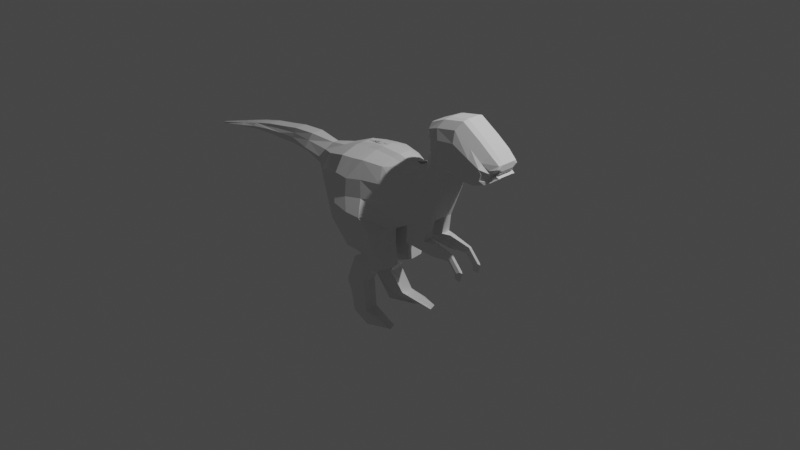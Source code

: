 # Source: Dino10.blend  (saved by Blender 2.81.16; exported with 4.5.12 LTS)
import bpy
from mathutils import Matrix  # noqa: F401  (used for matrix-valued properties, if any)

bpy.ops.wm.read_factory_settings(use_empty=True)
scene = bpy.context.scene
scene.name = 'Scene'

# ---- collections
col_collection = bpy.data.collections.new('Collection'); scene.collection.children.link(col_collection)

# ---- world
world_world = bpy.data.worlds.new('World'); scene.world = world_world
world_world.use_nodes = True; world_world.node_tree.nodes.clear()
_N = world_world.node_tree.nodes; _L = world_world.node_tree.links
n0 = _N.new('ShaderNodeOutputWorld'); n0.name = 'World Output'; n0.location = (300, 300)
n1 = _N.new('ShaderNodeBackground'); n1.name = 'Background'; n1.location = (10, 300)
n1.inputs[0].default_value = (0.05088, 0.05088, 0.05088, 1.0)
_L.new(n1.outputs[0], n0.inputs[0])
n0.is_active_output = True
world_world.color = (0.05088, 0.05088, 0.05088)
world_world.use_sun_shadow = False
world_world.sun_shadow_jitter_overblur = 0.0

# ---- cameras
cam_camera = bpy.data.cameras.new('Camera')
cam_camera.clip_end = 100.0
cam_camera.ortho_scale = 7.314

# ---- lights
light_light = bpy.data.lights.new('Light', 'POINT')
light_light.transmission_factor = 0.0
light_light.energy = 1000.0
light_light.shadow_soft_size = 0.1
light_light.shadow_maximum_resolution = 0.006
light_light.use_absolute_resolution = True

# ---- meshes
me_plane = bpy.data.meshes.new('Plane')
me_plane.from_pydata([(-1.593, 0.373, -0.03725), (-2.536, 0.3427, -0.01353), (-0.5102, 0.6311, 0.2992), (-0.4905, -0.0003076, 0.4715), (0.003759, -0.05792, 0.4042), (-0.2112, 0.6666, 0.2992), (0.05214, -0.03908, 0.1858), (0.02222, 0.656, 0.2481), (0.3041, 0.09705, 0.1805), (0.2016, 0.6178, 0.18), (0.5771, 0.2062, 0.1563), (0.3611, 0.6294, 0.1559), (0.7116, 0.5359, 0.1563), (0.4847, 0.7571, 0.09616), (0.7659, 0.7391, 0.1563), (0.5324, 0.9055, 0.1047), (0.8082, 0.8334, 0.1805), (0.5619, 1.179, 0.1511), (-0.7987, 0.5422, 0.2195), (-0.8683, 0.2338, 0.2608), (-1.099, 0.343, 0.1153), (0.8685, 0.8365, 0.1805), (0.6953, 1.23, 0.18), (0.973, 0.8083, 0.1805), (0.9213, 1.272, 0.18), (1.161, 0.8064, 0.1805), (1.122, 1.147, 0.18), (1.296, 0.8541, 0.1805), (1.251, 1.054, 0.18), (1.345, 0.8803, 0.1371), (1.332, 0.9969, 0.1563), (0.4632, 0.7846, 0.06987), (0.5096, 0.9396, 0.06987), (-2.275, 0.3464, 0.06987), (-2.539, 0.3028, 0.06987), (0.05346, -0.02556, 0.08759), (-0.09148, -0.07043, 0.06987), (-1.548, 0.5621, 0.06987), (-1.271, 0.5811, 0.06987), (1.413, 1.055, 0.06987), (1.4, 0.9246, 0.06987), (0.8685, 0.8365, 0.06987), (0.8082, 0.8334, 0.06987), (-0.154, 0.7648, 0.06987), (0.07943, 0.7543, 0.06987), (-1.344, 0.3502, 0.06987), (-1.593, 0.373, 0.06987), (1.296, 0.8541, 0.06987), (0.7659, 0.7407, 0.06987), (-2.992, 0.1974, 0.01494), (-2.994, 0.2129, 0.01494), (1.308, 1.153, 0.06987), (0.546, 1.232, 0.06987), (0.3041, 0.09705, 0.06987), (-1.767, 0.5222, 0.06987), (-2.536, 0.3427, 0.05634), (0.7525, 1.328, 0.06987), (0.2588, 0.716, 0.06987), (-1.823, 0.3654, 0.06987), (-0.7411, 0.6096, 0.06987), (-0.453, 0.7293, 0.06987), (-0.4905, -0.0003077, 0.06987), (-0.8693, 0.1736, 0.06987), (0.973, 0.8083, 0.06987), (0.5771, 0.2078, 0.06987), (-2.013, 0.4804, 0.06987), (0.9785, 1.371, 0.06987), (0.4183, 0.7292, 0.06987), (-2.005, 0.3654, 0.06987), (-0.9689, 0.5583, 0.03262), (-1.1, 0.3086, 0.06185), (1.161, 0.8064, 0.06987), (0.7116, 0.5375, 0.06987), (-2.277, 0.4178, 0.06987), (1.179, 1.245, 0.06987), (-0.4905, -0.0003077, 0.06987), (-0.3432, -0.2879, 0.3985), (0.01453, -0.2201, 0.3973), (-0.3368, -0.2859, 0.06619), (0.04423, -0.2203, 0.09045), (-0.2573, -0.3931, 0.2601), (0.06873, -0.4649, 0.246), (-0.2638, -0.3987, 0.09214), (0.06223, -0.4705, 0.07806), (-0.2573, -0.3931, 0.2601), (0.06873, -0.4649, 0.246), (-0.2638, -0.3987, 0.09214), (0.06223, -0.4705, 0.07806), (-0.3867, -0.476, 0.2702), (-0.1725, -0.5819, 0.269), (-0.3972, -0.4814, 0.1212), (-0.183, -0.5873, 0.12), (-0.518, -0.7951, 0.2604), (-0.2551, -0.7389, 0.2695), (-0.5134, -0.7985, 0.1098), (-0.2506, -0.7423, 0.1189), (-0.3182, -1.123, 0.2967), (-0.1588, -1.008, 0.3344), (-0.31, -1.113, 0.1481), (-0.1506, -0.9984, 0.1858), (-0.04157, -1.107, 0.3641), (0.1854, -1.073, 0.3395), (-0.03914, -1.104, 0.2369), (0.1879, -1.07, 0.2481), (0.2862, -0.09831, 0.1756), (0.5352, 0.002755, 0.1756), (0.2862, -0.09831, 0.07471), (0.5352, 0.002755, 0.07471), (0.6212, -0.1346, 0.1518), (0.6283, 0.00718, 0.1518), (0.6212, -0.1346, 0.09852), (0.6283, 0.00718, 0.09852), (0.8332, -0.1096, 0.1397), (0.8679, -0.0404, 0.1397), (0.8332, -0.1096, 0.1106), (0.8679, -0.0404, 0.1106), (0.9223, -0.2083, 0.1397), (0.9917, -0.174, 0.1397), (0.9223, -0.2083, 0.1106), (0.9917, -0.174, 0.1106), (0.9244, -0.2678, 0.1326), (0.9638, -0.27, 0.1326), (0.9244, -0.2678, 0.1178), (0.9638, -0.27, 0.1178), (-0.2793, -0.03743, -0.03717), (-0.2947, 0.7481, -0.03717), (-0.2793, -0.03743, 0.479), (-0.3519, 0.6499, 0.3066), (-0.2947, 0.7481, 0.04999), (-0.2793, -0.03743, 0.04999), (-0.2793, -0.03743, 0.479), (-0.2793, -0.03743, 0.04999), (-0.2244, -0.2532, 0.4272), (-0.218, -0.2512, 0.06142), (-0.1676, -0.4311, 0.2663), (-0.1741, -0.4367, 0.06848), (-0.1676, -0.4311, 0.2663), (-0.1741, -0.4367, 0.06848), (-0.3562, -0.5321, 0.2875), (-0.3668, -0.5375, 0.1132), (-0.4618, -0.7654, 0.2821), (-0.4572, -0.7688, 0.1058), (-0.3167, -1.062, 0.3463), (-0.3085, -1.052, 0.1725), (-0.04114, -1.089, 0.4129), (-0.03871, -1.086, 0.2657), (0.4447, 0.1541, -0.04244), (0.341, 0.7228, -0.04244), (0.4447, 0.1533, 0.1917), (0.2838, 0.6238, 0.191), (0.341, 0.7228, 0.0549), (0.4447, 0.1541, 0.0549), (0.4144, -0.04626, 0.2022), (0.4144, -0.04626, 0.06165), (0.6248, -0.06159, 0.1691), (0.6248, -0.06159, 0.09482), (0.8511, -0.07396, 0.1522), (0.8511, -0.07396, 0.1117), (0.958, -0.1906, 0.1522), (0.958, -0.1906, 0.1117), (0.9447, -0.2689, 0.1423), (0.9447, -0.2689, 0.1216), (-0.5004, 0.3154, 0.4241), (-0.1513, 0.2981, 0.3839), (0.07087, 0.3278, 0.3162), (0.2529, 0.3574, 0.2481), (0.4851, 0.4341, 0.1874), (0.6141, 0.6628, 0.1475), (0.6698, 0.8545, 0.1433), (0.701, 1.022, 0.1907), (-0.8249, 0.3847, 0.3134), (-1.059, 0.388, 0.1373), (0.7819, 1.033, 0.2023), (0.9471, 1.04, 0.2023), (1.141, 0.9766, 0.2023), (1.274, 0.9542, 0.2023), (1.339, 0.9386, 0.08877), (1.407, 0.99, 0.06987), (-0.3388, 0.2717, 0.4254), (0.3642, 0.3885, 0.2393), (0.8853, 0.8555, 0.123), (1.406, 1.052, 0.111), (0.479, 0.7884, 0.08104), (1.274, 0.9542, 0.2023), (1.339, 0.9386, 0.08877), (-0.1952, 0.7328, 0.1228), (1.309, 1.132, 0.1228), (0.3047, 0.0947, 0.123), (-0.5129, -0.00547, 0.123), (0.9929, 0.8264, 0.123), (0.5855, 0.2079, 0.111), (1.186, 0.8246, 0.123), (0.7239, 0.5471, 0.111), (0.5274, 0.9446, 0.08531), (-0.1024, -0.07762, 0.123), (1.405, 0.9241, 0.1014), (0.8233, 0.8524, 0.123), (0.04499, 0.722, 0.1228), (1.325, 0.8736, 0.123), (0.7797, 0.7561, 0.111), (0.5614, 1.236, 0.1084), (0.7375, 1.312, 0.1228), (0.2295, 0.6826, 0.1228), (-0.5028, 0.6963, 0.1228), (-0.8588, 0.2067, 0.1302), (0.97, 1.356, 0.1228), (0.3937, 0.6954, 0.1108), (-1.099, 0.3067, 0.1114), (1.176, 1.227, 0.1228), (-0.5129, -0.00547, 0.123), (-0.358, -0.3003, 0.1314), (0.02958, -0.2328, 0.1564), (-0.2764, -0.4125, 0.151), (0.05449, -0.4865, 0.1366), (-0.2764, -0.4125, 0.151), (0.05449, -0.4865, 0.1366), (-0.4117, -0.4978, 0.1715), (-0.1958, -0.6067, 0.1703), (-0.5388, -0.825, 0.1719), (-0.2728, -0.7672, 0.17), (-0.3313, -1.155, 0.2104), (-0.1718, -1.037, 0.2378), (-0.04973, -1.142, 0.2911), (0.1773, -1.108, 0.2912), (0.2862, -0.1063, 0.1232), (0.5424, -0.002319, 0.1232), (0.6309, -0.1437, 0.124), (0.6381, 0.002233, 0.124), (0.849, -0.1179, 0.1244), (0.8847, -0.04672, 0.1244), (0.9406, -0.2194, 0.1244), (1.012, -0.1842, 0.1244), (0.9429, -0.2807, 0.1246), (0.9834, -0.2829, 0.1246), (-0.04929, -1.124, 0.3193), (-0.34, 0.7157, 0.1159), (0.9638, -0.2818, 0.1315), (0.3141, 0.6892, 0.1203), (1.405, 0.9879, 0.07736), (-0.1813, 0.4823, 0.3587), (0.04655, 0.4919, 0.3076), (0.2272, 0.4876, 0.2395), (0.4231, 0.5318, 0.2008), (0.5494, 0.71, 0.1555), (0.6011, 0.88, 0.1575), (0.6315, 1.101, 0.2002), (0.7386, 1.132, 0.2186), (0.9342, 1.156, 0.2186), (1.132, 1.062, 0.2186), (1.262, 1.004, 0.2186), (1.335, 0.9677, 0.1561), (-0.3454, 0.4608, 0.4029), (0.324, 0.5061, 0.2405), (-0.5053, 0.4733, 0.399), (-1.017, 0.483, 0.1035), (1.41, 1.023, 0.1081), (1.405, 1.02, 0.1303), (-0.4568, 0.1739, 0.4667), (-0.7993, 0.2705, 0.2975), (1.369, 0.9431, 0.09053), (-0.09702, 0.1318, 0.4667), (0.1113, 0.1797, 0.2975), (0.2876, 0.2409, 0.2294), (0.5306, 0.3303, 0.1886), (0.6574, 0.5989, 0.1695), (0.7102, 0.7888, 0.1674), (0.7456, 0.9149, 0.2018), (0.8135, 0.9215, 0.2074), (0.9432, 0.9114, 0.2074), (1.127, 0.8799, 0.2074), (1.256, 0.892, 0.2074), (1.31, 0.8971, 0.1319), (-0.2775, 0.135, 0.4709), (0.4088, 0.2829, 0.2306), (1.371, 0.9419, 0.1093), (-1.89, 0.5013, 0.06987), (-2.276, 0.3861, 0.1003), (-1.573, 0.4562, 0.1003), (-1.798, 0.4436, 0.1003), (-2.009, 0.4265, 0.1003), (-2.54, 0.3212, 0.0938), (-1.322, 0.4229, 0.1346), (-1.296, 0.5018, 0.1023), (-1.561, 0.507, 0.08567), (-0.4905, -0.0003078, 0.0), (-0.09148, -0.07043, 0.0), (-0.453, 0.7293, 0.0), (-0.154, 0.7648, 0.0), (0.1195, -0.000538, 0.0), (0.07943, 0.7543, 0.0), (0.3041, 0.09705, 0.0), (0.2588, 0.716, 0.0), (0.5771, 0.2078, 0.0), (0.4183, 0.7292, 0.0), (0.7116, 0.5375, 0.0), (0.4632, 0.7846, 0.0), (0.7659, 0.7407, 0.0), (0.5096, 0.9396, 0.0), (0.8082, 0.8334, 0.0), (0.546, 1.232, 0.0), (-0.8693, 0.1736, 0.0), (-0.7411, 0.6096, 0.0), (-1.091, 0.2818, 0.0), (-0.9689, 0.5583, 0.0), (-1.344, 0.3502, 0.0), (-1.271, 0.5811, 0.0), (-1.593, 0.373, 0.03725), (-1.548, 0.5621, 0.0), (-1.823, 0.3654, 0.0), (-1.767, 0.5222, 0.0), (-2.005, 0.3654, 0.0), (-2.013, 0.4804, 0.0), (-2.275, 0.3464, 0.0), (-2.277, 0.4178, 0.0), (-2.539, 0.3028, 0.0), (-2.536, 0.3427, 0.01353), (0.8685, 0.8365, 0.0), (-2.992, 0.1974, 0.0), (0.7525, 1.328, 0.0), (0.973, 0.8083, 0.0), (0.9785, 1.371, 0.0), (1.161, 0.8064, 0.0), (1.179, 1.245, 0.0), (1.296, 0.854, 0.0), (1.308, 1.153, 0.0), (1.4, 0.9246, 0.0), (1.413, 1.055, 0.0), (-2.994, 0.2129, 0.0), (-0.5102, 0.6311, -0.2992), (-0.4905, -0.0003076, -0.4715), (0.003759, -0.05792, -0.4042), (-0.2112, 0.6666, -0.2992), (0.05214, -0.03908, -0.1858), (0.02222, 0.656, -0.2481), (0.3041, 0.09705, -0.1805), (0.2016, 0.6178, -0.18), (0.5771, 0.2062, -0.1563), (0.3611, 0.6294, -0.1559), (0.7116, 0.5359, -0.1563), (0.4847, 0.7571, -0.09616), (0.7659, 0.7391, -0.1563), (0.5324, 0.9055, -0.1047), (0.8082, 0.8334, -0.1805), (0.5619, 1.179, -0.1511), (-0.7987, 0.5422, -0.2195), (-0.8683, 0.2338, -0.2608), (-1.099, 0.343, -0.1153), (0.8685, 0.8365, -0.1805), (0.6953, 1.23, -0.18), (0.973, 0.8083, -0.1805), (0.9213, 1.272, -0.18), (1.161, 0.8064, -0.1805), (1.122, 1.147, -0.18), (1.296, 0.8541, -0.1805), (1.251, 1.054, -0.18), (1.345, 0.8803, -0.1371), (1.332, 0.9969, -0.1563), (0.4632, 0.7846, -0.06987), (0.5096, 0.9396, -0.06987), (-2.275, 0.3464, -0.06987), (-2.539, 0.3028, -0.06987), (0.05346, -0.02556, -0.08759), (-0.09148, -0.07043, -0.06987), (-1.548, 0.5621, -0.06987), (-1.271, 0.5811, -0.06987), (1.413, 1.055, -0.06987), (1.4, 0.9246, -0.06987), (0.8685, 0.8365, -0.06987), (0.8082, 0.8334, -0.06987), (-0.154, 0.7648, -0.06987), (0.07943, 0.7543, -0.06987), (-1.344, 0.3502, -0.06987), (-1.593, 0.373, -0.06987), (1.296, 0.8541, -0.06987), (0.7659, 0.7407, -0.06987), (-2.992, 0.1974, -0.01494), (-2.994, 0.2129, -0.01494), (1.308, 1.153, -0.06987), (0.546, 1.232, -0.06987), (0.3041, 0.09705, -0.06987), (-1.767, 0.5222, -0.06987), (-2.536, 0.3427, -0.05634), (0.7525, 1.328, -0.06987), (0.2588, 0.716, -0.06987), (-1.823, 0.3654, -0.06987), (-0.7411, 0.6096, -0.06987), (-0.453, 0.7293, -0.06987), (-0.4905, -0.0003077, -0.06987), (-0.8693, 0.1736, -0.06987), (0.973, 0.8083, -0.06987), (0.5771, 0.2078, -0.06987), (-2.013, 0.4804, -0.06987), (0.9785, 1.371, -0.06987), (0.4183, 0.7292, -0.06987), (-2.005, 0.3654, -0.06987), (-0.9689, 0.5583, -0.03262), (-1.1, 0.3086, -0.06185), (1.161, 0.8064, -0.06987), (0.7116, 0.5375, -0.06987), (-2.277, 0.4178, -0.06987), (1.179, 1.245, -0.06987), (-0.4905, -0.0003077, -0.06987), (-0.3432, -0.2879, -0.3985), (0.01453, -0.2201, -0.3973), (-0.3368, -0.2859, -0.06619), (0.04423, -0.2203, -0.09045), (-0.2573, -0.3931, -0.2601), (0.06873, -0.4649, -0.246), (-0.2638, -0.3987, -0.09214), (0.06223, -0.4705, -0.07806), (-0.2573, -0.3931, -0.2601), (0.06873, -0.4649, -0.246), (-0.2638, -0.3987, -0.09214), (0.06223, -0.4705, -0.07806), (-0.3867, -0.476, -0.2702), (-0.1725, -0.5819, -0.269), (-0.3972, -0.4814, -0.1212), (-0.183, -0.5873, -0.12), (-0.518, -0.7951, -0.2604), (-0.2551, -0.7389, -0.2695), (-0.5134, -0.7985, -0.1098), (-0.2506, -0.7423, -0.1189), (-0.3182, -1.123, -0.2967), (-0.1588, -1.008, -0.3344), (-0.31, -1.113, -0.1481), (-0.1506, -0.9984, -0.1858), (-0.04157, -1.107, -0.3641), (0.1854, -1.073, -0.3395), (-0.03914, -1.104, -0.2369), (0.1879, -1.07, -0.2481), (0.2862, -0.09831, -0.1756), (0.5352, 0.002755, -0.1756), (0.2862, -0.09831, -0.07471), (0.5352, 0.002755, -0.07471), (0.6212, -0.1346, -0.1518), (0.6283, 0.00718, -0.1518), (0.6212, -0.1346, -0.09852), (0.6283, 0.00718, -0.09852), (0.8332, -0.1096, -0.1397), (0.8679, -0.0404, -0.1397), (0.8332, -0.1096, -0.1106), (0.8679, -0.0404, -0.1106), (0.9223, -0.2083, -0.1397), (0.9917, -0.174, -0.1397), (0.9223, -0.2083, -0.1106), (0.9917, -0.174, -0.1106), (0.9244, -0.2678, -0.1326), (0.9638, -0.27, -0.1326), (0.9244, -0.2678, -0.1178), (0.9638, -0.27, -0.1178), (-0.2793, -0.03743, 0.03717), (-0.2947, 0.7481, 0.03717), (-0.2793, -0.03743, -0.479), (-0.3519, 0.6499, -0.3066), (-0.2947, 0.7481, -0.04999), (-0.2793, -0.03743, -0.04999), (-0.2793, -0.03743, -0.479), (-0.2793, -0.03743, -0.04999), (-0.2244, -0.2532, -0.4272), (-0.218, -0.2512, -0.06142), (-0.1676, -0.4311, -0.2663), (-0.1741, -0.4367, -0.06848), (-0.1676, -0.4311, -0.2663), (-0.1741, -0.4367, -0.06848), (-0.3562, -0.5321, -0.2875), (-0.3668, -0.5375, -0.1132), (-0.4618, -0.7654, -0.2821), (-0.4572, -0.7688, -0.1058), (-0.3167, -1.062, -0.3463), (-0.3085, -1.052, -0.1725), (-0.04114, -1.089, -0.4129), (-0.03871, -1.086, -0.2657), (0.4447, 0.1541, 0.04244), (0.341, 0.7228, 0.04244), (0.4447, 0.1533, -0.1917), (0.2838, 0.6238, -0.191), (0.341, 0.7228, -0.0549), (0.4447, 0.1541, -0.0549), (0.4144, -0.04626, -0.2022), (0.4144, -0.04626, -0.06165), (0.6248, -0.06159, -0.1691), (0.6248, -0.06159, -0.09482), (0.8511, -0.07396, -0.1522), (0.8511, -0.07396, -0.1117), (0.958, -0.1906, -0.1522), (0.958, -0.1906, -0.1117), (0.9447, -0.2689, -0.1423), (0.9447, -0.2689, -0.1216), (1.407, 0.99, 0.0), (-0.5004, 0.3154, -0.4241), (-0.1513, 0.2981, -0.3839), (0.07087, 0.3278, -0.3162), (0.2529, 0.3574, -0.2481), (0.4851, 0.4341, -0.1874), (0.6141, 0.6628, -0.1475), (0.6698, 0.8545, -0.1433), (0.701, 1.022, -0.1907), (-0.8249, 0.3847, -0.3134), (-1.059, 0.388, -0.1373), (0.7819, 1.033, -0.2023), (0.9471, 1.04, -0.2023), (1.141, 0.9766, -0.2023), (1.274, 0.9542, -0.2023), (1.339, 0.9386, -0.08877), (1.407, 0.99, -0.06987), (-0.3388, 0.2717, -0.4254), (0.3642, 0.3885, -0.2393), (0.8853, 0.8555, -0.123), (1.406, 1.052, -0.111), (0.479, 0.7884, -0.08104), (1.274, 0.9542, -0.2023), (1.339, 0.9386, -0.08877), (-0.1952, 0.7328, -0.1228), (1.309, 1.132, -0.1228), (0.3047, 0.0947, -0.123), (-0.5129, -0.00547, -0.123), (0.9929, 0.8264, -0.123), (0.5855, 0.2079, -0.111), (1.186, 0.8246, -0.123), (0.7239, 0.5471, -0.111), (0.5274, 0.9446, -0.08531), (-0.1024, -0.07762, -0.123), (1.405, 0.9241, -0.1014), (0.8233, 0.8524, -0.123), (0.04499, 0.722, -0.1228), (1.325, 0.8736, -0.123), (0.7797, 0.7561, -0.111), (0.5614, 1.236, -0.1084), (0.7375, 1.312, -0.1228), (0.2295, 0.6826, -0.1228), (-0.5028, 0.6963, -0.1228), (-0.8588, 0.2067, -0.1302), (0.97, 1.356, -0.1228), (0.3937, 0.6954, -0.1108), (-1.099, 0.3067, -0.1114), (1.176, 1.227, -0.1228), (-0.5129, -0.00547, -0.123), (-0.358, -0.3003, -0.1314), (0.02958, -0.2328, -0.1564), (-0.2764, -0.4125, -0.151), (0.05449, -0.4865, -0.1366), (-0.2764, -0.4125, -0.151), (0.05449, -0.4865, -0.1366), (-0.4117, -0.4978, -0.1715), (-0.1958, -0.6067, -0.1703), (-0.5388, -0.825, -0.1719), (-0.2728, -0.7672, -0.17), (-0.3313, -1.155, -0.2104), (-0.1718, -1.037, -0.2378), (-0.04973, -1.142, -0.2911), (0.1773, -1.108, -0.2912), (0.2862, -0.1063, -0.1232), (0.5424, -0.002319, -0.1232), (0.6309, -0.1437, -0.124), (0.6381, 0.002233, -0.124), (0.849, -0.1179, -0.1244), (0.8847, -0.04672, -0.1244), (0.9406, -0.2194, -0.1244), (1.012, -0.1842, -0.1244), (0.9429, -0.2807, -0.1246), (0.9834, -0.2829, -0.1246), (-0.04929, -1.124, -0.3193), (-0.34, 0.7157, -0.1159), (0.9638, -0.2818, -0.1315), (0.3141, 0.6892, -0.1203), (1.405, 0.9879, -0.07736), (1.41, 1.023, 0.0), (-0.1813, 0.4823, -0.3587), (0.04655, 0.4919, -0.3076), (0.2272, 0.4876, -0.2395), (0.4231, 0.5318, -0.2008), (0.5494, 0.71, -0.1555), (0.6011, 0.88, -0.1575), (0.6315, 1.101, -0.2002), (0.7386, 1.132, -0.2186), (0.9342, 1.156, -0.2186), (1.132, 1.062, -0.2186), (1.262, 1.004, -0.2186), (1.335, 0.9677, -0.1561), (-0.3454, 0.4608, -0.4029), (0.324, 0.5061, -0.2405), (-0.5053, 0.4733, -0.399), (-1.017, 0.483, -0.1035), (1.41, 1.023, -0.1081), (1.405, 1.02, -0.1303), (-0.4568, 0.1739, -0.4667), (-0.7993, 0.2705, -0.2975), (1.369, 0.9431, -0.09053), (1.369, 0.9431, 0.0), (-0.09702, 0.1318, -0.4667), (0.1113, 0.1797, -0.2975), (0.2876, 0.2409, -0.2294), (0.5306, 0.3303, -0.1886), (0.6574, 0.5989, -0.1695), (0.7102, 0.7888, -0.1674), (0.7456, 0.9149, -0.2018), (0.8135, 0.9215, -0.2074), (0.9432, 0.9114, -0.2074), (1.127, 0.8799, -0.2074), (1.256, 0.892, -0.2074), (1.31, 0.8971, -0.1319), (-0.2775, 0.135, -0.4709), (0.4088, 0.2829, -0.2306), (1.371, 0.9419, -0.1093), (-1.89, 0.5013, 0.0), (-1.89, 0.5013, -0.06987), (-2.276, 0.3861, -0.1003), (-1.573, 0.4562, -0.1003), (-1.798, 0.4436, -0.1003), (-2.009, 0.4265, -0.1003), (-2.54, 0.3212, -0.0938), (-1.322, 0.4229, -0.1346), (-1.296, 0.5018, -0.1023), (-1.561, 0.507, -0.08567)], [(126, 130), (183, 184), (45, 207), (54, 58), (65, 68), (38, 45), (452, 456), (510, 511), (371, 534), (380, 384), (391, 394), (364, 371)], [(251, 239, 5, 127), (260, 4, 6, 261), (261, 6, 8, 262), (273, 148, 10, 263), (263, 10, 12, 264), (264, 12, 14, 265), (265, 14, 16, 266), (253, 2, 18, 170), (18, 254, 171, 170), (46, 277, 278, 279, 276, 33, 310, 68, 58), (266, 16, 21, 267), (267, 21, 23, 268), (268, 23, 25, 269), (269, 25, 27, 270), (270, 27, 29, 271), (193, 182, 13, 15), (194, 35, 6, 4), (256, 181, 30, 250), (196, 180, 21, 16), (197, 185, 5, 7), (198, 195, 29, 27), (199, 196, 16, 14), (181, 186, 28, 30), (200, 193, 15, 17), (35, 187, 8, 6), (201, 200, 17, 22), (202, 197, 7, 9), (203, 18, 2), (204, 188, 3, 19), (180, 189, 23, 21), (187, 53, 106, 224), (205, 201, 22, 24), (237, 202, 9, 149), (73, 55, 50, 49, 34, 280, 276), (207, 204, 19, 20), (189, 191, 25, 23), (190, 192, 12, 10), (313, 1, 55, 73, 65, 311), (208, 205, 24, 26), (182, 206, 11, 13), (20, 171, 281, 45), (235, 203, 2, 127), (192, 199, 14, 12), (186, 208, 26, 28), (324, 322, 74, 51), (294, 296, 48, 72), (321, 323, 47, 71), (304, 302, 70, 45), (125, 286, 60, 128), (303, 305, 38, 69), (312, 310, 68, 33), (295, 293, 67, 31), (322, 320, 66, 74), (124, 285, 36, 129), (45, 70, 207, 20), (292, 294, 72, 64), (319, 321, 71, 63), (302, 300, 62, 70), (301, 303, 69, 59), (310, 308, 58, 68), (147, 291, 57, 150), (320, 318, 56, 66), (604, 311, 65, 275), (146, 292, 64, 151), (316, 319, 63, 41), (300, 284, 61, 62), (286, 301, 59, 60), (317, 314, 34, 49), (308, 0, 46, 58), (291, 289, 44, 57), (318, 299, 52, 56), (1, 327, 50, 55), (307, 309, 54, 37), (288, 290, 53, 35), (299, 297, 32, 52), (326, 324, 51, 39), (327, 317, 49, 50), (296, 298, 42, 48), (323, 325, 40, 47), (0, 304, 45, 46), (289, 287, 43, 44), (298, 316, 41, 42), (566, 326, 39, 255), (305, 307, 37, 38), (285, 288, 35, 36), (314, 312, 33, 34), (297, 295, 31, 32), (129, 36, 35, 131), (188, 61, 75, 209), (133, 79, 83, 135), (131, 35, 79, 133), (209, 75, 78, 210), (213, 81, 85, 215), (210, 78, 82, 212), (211, 77, 81, 213), (132, 76, 80, 134), (137, 87, 91, 139), (134, 80, 84, 136), (135, 83, 87, 137), (212, 82, 86, 214), (216, 90, 94, 218), (214, 86, 90, 216), (215, 85, 89, 217), (136, 84, 88, 138), (219, 93, 97, 221), (217, 89, 93, 219), (138, 88, 92, 140), (139, 91, 95, 141), (143, 99, 103, 145), (140, 92, 96, 142), (141, 95, 99, 143), (218, 94, 98, 220), (234, 223, 101, 144), (220, 98, 102, 222), (221, 97, 101, 223), (142, 96, 100, 144), (225, 105, 109, 227), (190, 10, 105, 225), (151, 64, 107, 153), (148, 8, 104, 152), (155, 111, 115, 157), (152, 104, 108, 154), (153, 107, 111, 155), (224, 106, 110, 226), (229, 113, 117, 231), (226, 110, 114, 228), (227, 109, 113, 229), (154, 108, 112, 156), (158, 116, 120, 160), (156, 112, 116, 158), (157, 115, 119, 159), (228, 114, 118, 230), (236, 233, 121, 160), (159, 119, 123, 161), (230, 118, 122, 232), (231, 117, 121, 233), (97, 142, 144, 101), (222, 234, 144, 100), (94, 141, 143, 98), (93, 140, 142, 97), (98, 143, 145, 102), (90, 139, 141, 94), (89, 138, 140, 93), (85, 136, 138, 89), (82, 135, 137, 86), (81, 134, 136, 85), (86, 137, 139, 90), (77, 132, 134, 81), (75, 131, 133, 78), (78, 133, 135, 82), (61, 129, 131, 75), (284, 124, 129, 61), (287, 125, 128, 43), (185, 235, 127, 5), (253, 251, 127, 2), (118, 159, 161, 122), (232, 236, 160, 120), (114, 157, 159, 118), (113, 156, 158, 117), (117, 158, 160, 121), (109, 154, 156, 113), (106, 153, 155, 110), (105, 152, 154, 109), (110, 155, 157, 114), (10, 148, 152, 105), (53, 151, 153, 106), (290, 146, 151, 53), (293, 147, 150, 67), (206, 237, 149, 11), (262, 8, 148, 273), (241, 165, 179, 252), (257, 272, 178, 162), (588, 488, 177, 259), (274, 238, 176, 271), (249, 175, 176, 250), (248, 174, 175, 249), (247, 173, 174, 248), (246, 172, 173, 247), (245, 169, 172, 246), (258, 170, 171, 20), (257, 162, 170, 258), (244, 168, 169, 245), (243, 167, 168, 244), (242, 166, 167, 243), (252, 179, 166, 242), (240, 164, 165, 241), (239, 163, 164, 240), (272, 260, 163, 178), (259, 177, 238, 274), (67, 150, 237, 206), (122, 161, 236, 232), (43, 128, 235, 185), (102, 145, 234, 222), (119, 231, 233, 123), (116, 230, 232, 120), (161, 123, 233, 236), (112, 228, 230, 116), (111, 227, 229, 115), (108, 226, 228, 112), (115, 229, 231, 119), (104, 224, 226, 108), (64, 190, 225, 107), (107, 225, 227, 111), (99, 221, 223, 103), (96, 220, 222, 100), (145, 103, 223, 234), (92, 218, 220, 96), (91, 217, 219, 95), (95, 219, 221, 99), (87, 215, 217, 91), (84, 214, 216, 88), (88, 216, 218, 92), (80, 212, 214, 84), (79, 211, 213, 83), (76, 210, 212, 80), (83, 213, 215, 87), (35, 6, 211, 79), (130, 3, 76, 132), (3, 209, 210, 76), (51, 74, 208, 186), (72, 48, 199, 192), (71, 47, 198, 191), (128, 60, 203, 235), (31, 67, 206, 182), (74, 66, 205, 208), (36, 194, 6, 35), (64, 72, 192, 190), (63, 71, 191, 189), (70, 62, 204, 207), (150, 57, 202, 237), (66, 56, 201, 205), (8, 187, 224, 104), (41, 63, 189, 180), (62, 61, 188, 204), (60, 59, 18, 203), (57, 44, 197, 202), (56, 52, 200, 201), (35, 53, 187), (52, 32, 193, 200), (39, 51, 186, 181), (48, 42, 196, 199), (47, 40, 195, 198), (44, 43, 185, 197), (42, 41, 180, 196), (255, 39, 181, 256), (36, 35, 194), (32, 31, 182, 193), (177, 255, 256, 238), (5, 239, 240, 7), (7, 240, 241, 9), (149, 252, 242, 11), (11, 242, 243, 13), (13, 243, 244, 15), (15, 244, 245, 17), (17, 245, 246, 22), (22, 246, 247, 24), (24, 247, 248, 26), (26, 248, 249, 28), (28, 249, 250, 30), (9, 241, 252, 149), (162, 178, 251, 253), (488, 566, 255, 177), (238, 256, 250, 176), (162, 253, 170), (178, 163, 239, 251), (40, 259, 274, 195), (126, 4, 260, 272), (3, 257, 258, 19), (19, 258, 20), (195, 274, 271, 29), (325, 588, 259, 40), (3, 126, 272, 257), (165, 262, 273, 179), (175, 270, 271, 176), (174, 269, 270, 175), (173, 268, 269, 174), (172, 267, 268, 173), (169, 266, 267, 172), (168, 265, 266, 169), (167, 264, 265, 168), (166, 263, 264, 167), (179, 273, 263, 166), (164, 261, 262, 165), (163, 260, 261, 164), (34, 1, 55), (309, 604, 275, 54), (276, 279, 278, 277, 283, 37, 54, 275, 65, 73), (276, 280, 34, 33), (277, 281, 282, 283), (277, 46, 45, 281), (25, 191, 198, 27), (171, 254, 282, 281), (254, 18, 59, 69), (283, 282, 38, 37), (282, 254, 69, 38), (211, 6, 4, 77), (77, 4, 130, 132), (579, 453, 331, 567), (589, 590, 332, 330), (590, 591, 334, 332), (602, 592, 336, 474), (592, 593, 338, 336), (593, 594, 340, 338), (594, 595, 342, 340), (581, 497, 344, 328), (344, 497, 498, 582), (372, 384, 394, 310, 359, 606, 609, 608, 607), (595, 596, 347, 342), (596, 597, 349, 347), (597, 598, 351, 349), (598, 599, 353, 351), (599, 600, 355, 353), (520, 341, 339, 509), (521, 330, 332, 361), (584, 578, 356, 508), (523, 342, 347, 507), (524, 333, 331, 512), (525, 353, 355, 522), (526, 340, 342, 523), (508, 356, 354, 513), (527, 343, 341, 520), (361, 332, 334, 514), (528, 348, 343, 527), (529, 335, 333, 524), (530, 328, 344), (531, 345, 329, 515), (507, 347, 349, 516), (514, 551, 432, 379), (532, 350, 348, 528), (564, 475, 335, 529), (399, 606, 610, 360, 375, 376, 381), (534, 346, 345, 531), (516, 349, 351, 518), (517, 336, 338, 519), (313, 311, 391, 399, 381, 315), (535, 352, 350, 532), (509, 339, 337, 533), (346, 371, 611, 498), (562, 453, 328, 530), (519, 338, 340, 526), (513, 354, 352, 535), (324, 377, 400, 322), (294, 398, 374, 296), (321, 397, 373, 323), (304, 371, 396, 302), (451, 454, 386, 286), (303, 395, 364, 305), (312, 359, 394, 310), (295, 357, 393, 293), (322, 400, 392, 320), (450, 455, 362, 285), (371, 346, 534, 396), (292, 390, 398, 294), (319, 389, 397, 321), (302, 396, 388, 300), (301, 385, 395, 303), (310, 394, 384, 308), (473, 476, 383, 291), (320, 392, 382, 318), (604, 605, 391, 311), (472, 477, 390, 292), (316, 367, 389, 319), (300, 388, 387, 284), (286, 386, 385, 301), (317, 375, 360, 314), (308, 384, 372, 306), (291, 383, 370, 289), (318, 382, 378, 299), (315, 381, 376, 327), (307, 363, 380, 309), (288, 361, 379, 290), (299, 378, 358, 297), (326, 365, 377, 324), (327, 376, 375, 317), (296, 374, 368, 298), (323, 373, 366, 325), (306, 372, 371, 304), (289, 370, 369, 287), (298, 368, 367, 316), (566, 583, 365, 326), (305, 364, 363, 307), (285, 362, 361, 288), (314, 360, 359, 312), (297, 358, 357, 295), (455, 457, 361, 362), (515, 536, 401, 387), (459, 461, 409, 405), (457, 459, 405, 361), (536, 537, 404, 401), (540, 542, 411, 407), (537, 539, 408, 404), (538, 540, 407, 403), (458, 460, 406, 402), (463, 465, 417, 413), (460, 462, 410, 406), (461, 463, 413, 409), (539, 541, 412, 408), (543, 545, 420, 416), (541, 543, 416, 412), (542, 544, 415, 411), (462, 464, 414, 410), (546, 548, 423, 419), (544, 546, 419, 415), (464, 466, 418, 414), (465, 467, 421, 417), (469, 471, 429, 425), (466, 468, 422, 418), (467, 469, 425, 421), (545, 547, 424, 420), (561, 470, 427, 550), (547, 549, 428, 424), (548, 550, 427, 423), (468, 470, 426, 422), (552, 554, 435, 431), (517, 552, 431, 336), (477, 479, 433, 390), (474, 478, 430, 334), (481, 483, 441, 437), (478, 480, 434, 430), (479, 481, 437, 433), (551, 553, 436, 432), (556, 558, 443, 439), (553, 555, 440, 436), (554, 556, 439, 435), (480, 482, 438, 434), (484, 486, 446, 442), (482, 484, 442, 438), (483, 485, 445, 441), (555, 557, 444, 440), (563, 486, 447, 560), (485, 487, 449, 445), (557, 559, 448, 444), (558, 560, 447, 443), (423, 427, 470, 468), (549, 426, 470, 561), (420, 424, 469, 467), (419, 423, 468, 466), (424, 428, 471, 469), (416, 420, 467, 465), (415, 419, 466, 464), (411, 415, 464, 462), (408, 412, 463, 461), (407, 411, 462, 460), (412, 416, 465, 463), (403, 407, 460, 458), (401, 404, 459, 457), (404, 408, 461, 459), (387, 401, 457, 455), (284, 387, 455, 450), (287, 369, 454, 451), (512, 331, 453, 562), (581, 328, 453, 579), (444, 448, 487, 485), (559, 446, 486, 563), (440, 444, 485, 483), (439, 443, 484, 482), (443, 447, 486, 484), (435, 439, 482, 480), (432, 436, 481, 479), (431, 435, 480, 478), (436, 440, 483, 481), (336, 431, 478, 474), (379, 432, 479, 477), (290, 379, 477, 472), (293, 393, 476, 473), (533, 337, 475, 564), (591, 602, 474, 334), (569, 580, 506, 492), (585, 489, 505, 601), (588, 587, 504, 488), (603, 600, 503, 565), (577, 578, 503, 502), (576, 577, 502, 501), (575, 576, 501, 500), (574, 575, 500, 499), (573, 574, 499, 496), (586, 346, 498, 497), (585, 586, 497, 489), (572, 573, 496, 495), (571, 572, 495, 494), (570, 571, 494, 493), (580, 570, 493, 506), (568, 569, 492, 491), (567, 568, 491, 490), (601, 505, 490, 589), (587, 603, 565, 504), (393, 533, 564, 476), (448, 559, 563, 487), (369, 512, 562, 454), (428, 549, 561, 471), (445, 449, 560, 558), (442, 446, 559, 557), (487, 563, 560, 449), (438, 442, 557, 555), (437, 441, 556, 554), (434, 438, 555, 553), (441, 445, 558, 556), (430, 434, 553, 551), (390, 433, 552, 517), (433, 437, 554, 552), (425, 429, 550, 548), (422, 426, 549, 547), (471, 561, 550, 429), (418, 422, 547, 545), (417, 421, 546, 544), (421, 425, 548, 546), (413, 417, 544, 542), (410, 414, 543, 541), (414, 418, 545, 543), (406, 410, 541, 539), (405, 409, 540, 538), (402, 406, 539, 537), (409, 413, 542, 540), (361, 405, 538, 332), (456, 458, 402, 329), (329, 402, 537, 536), (377, 513, 535, 400), (398, 519, 526, 374), (397, 518, 525, 373), (454, 562, 530, 386), (357, 509, 533, 393), (400, 535, 532, 392), (362, 361, 332, 521), (390, 517, 519, 398), (389, 516, 518, 397), (396, 534, 531, 388), (476, 564, 529, 383), (392, 532, 528, 382), (334, 430, 551, 514), (367, 507, 516, 389), (388, 531, 515, 387), (386, 530, 344, 385), (383, 529, 524, 370), (382, 528, 527, 378), (361, 514, 379), (378, 527, 520, 358), (365, 508, 513, 377), (374, 526, 523, 368), (373, 525, 522, 366), (370, 524, 512, 369), (368, 523, 507, 367), (583, 584, 508, 365), (362, 521, 361), (358, 520, 509, 357), (504, 565, 584, 583), (331, 333, 568, 567), (333, 335, 569, 568), (475, 337, 570, 580), (337, 339, 571, 570), (339, 341, 572, 571), (341, 343, 573, 572), (343, 348, 574, 573), (348, 350, 575, 574), (350, 352, 576, 575), (352, 354, 577, 576), (354, 356, 578, 577), (335, 475, 580, 569), (489, 581, 579, 505), (488, 504, 583, 566), (565, 503, 578, 584), (489, 497, 581), (505, 579, 567, 490), (366, 522, 603, 587), (452, 601, 589, 330), (329, 345, 586, 585), (345, 346, 586), (522, 355, 600, 603), (325, 366, 587, 588), (329, 585, 601, 452), (492, 506, 602, 591), (502, 503, 600, 599), (501, 502, 599, 598), (500, 501, 598, 597), (499, 500, 597, 596), (496, 499, 596, 595), (495, 496, 595, 594), (494, 495, 594, 593), (493, 494, 593, 592), (506, 493, 592, 602), (491, 492, 591, 590), (490, 491, 590, 589), (360, 381, 315), (309, 380, 605, 604), (606, 399, 391, 605, 380, 363, 613, 607, 608, 609), (606, 359, 360, 610), (607, 613, 612, 611), (607, 611, 371, 372), (351, 353, 525, 518), (498, 611, 612, 582), (582, 395, 385, 344), (613, 363, 364, 612), (612, 364, 395, 582), (538, 403, 330, 332), (403, 458, 456, 330)])
_uv = me_plane.uv_layers.new(name='UVMap')
_uv.uv.foreach_set('vector', [0.5293, 0.75, 1.0, 0.75, 1.0, 1.0, 0.5293, 1.0, 1.0, 0.25, 1.0, 0.0, 1.0, 0.0, 1.0, 0.25, 1.0, 0.25, 1.0, 0.0, 1.0, 0.0, 1.0, 0.25, 1.0, 0.25, 1.0, 0.0, 1.0, 0.0, 1.0, 0.25, 1.0, 0.25, 1.0, 0.0, 1.0, 0.0, 1.0, 0.25, 1.0, 0.25, 1.0, 0.0, 1.0, 0.0, 1.0, 0.25, 1.0, 0.25, 1.0, 0.0, 1.0, 0.0, 1.0, 0.25, 0.0, 0.75, 0.0, 1.0, 0.0, 1.0, 0.0, 0.75, 0.0, 1.0, 0.0, 0.7323, 0.0, 0.5, 0.0, 0.75, 0.0, 0.0, 0.0, 0.4399, 0.0, 0.5152, 0.0, 0.5594, 0.0, 0.5567, 0.0, 0.0, 0.0, 0.0, 0.0, 0.0, 0.0, 0.0, 1.0, 0.25, 1.0, 0.0, 1.0, 0.0, 1.0, 0.25, 1.0, 0.25, 1.0, 0.0, 1.0, 0.0, 1.0, 0.25, 1.0, 0.25, 1.0, 0.0, 1.0, 0.0, 1.0, 0.25, 1.0, 0.25, 1.0, 0.0, 1.0, 0.0, 1.0, 0.25, 1.0, 0.25, 1.0, 0.0, 1.0, 0.0, 1.0, 0.25, 1.0, 1.0, 1.0, 1.0, 1.0, 1.0, 1.0, 1.0, 1.0, 0.0, 1.0, 0.0, 1.0, 0.0, 1.0, 0.0, 1.0, 0.75, 1.0, 1.0, 1.0, 1.0, 1.0, 0.75, 1.0, 0.0, 1.0, 0.0, 1.0, 0.0, 1.0, 0.0, 1.0, 1.0, 1.0, 1.0, 1.0, 1.0, 1.0, 1.0, 1.0, 0.0, 1.0, 0.0, 1.0, 0.0, 1.0, 0.0, 1.0, 0.0, 1.0, 0.0, 1.0, 0.0, 1.0, 0.0, 1.0, 1.0, 1.0, 1.0, 1.0, 1.0, 1.0, 1.0, 1.0, 1.0, 1.0, 1.0, 1.0, 1.0, 1.0, 1.0, 1.0, 0.0, 1.0, 0.0, 1.0, 0.0, 1.0, 0.0, 1.0, 1.0, 1.0, 1.0, 1.0, 1.0, 1.0, 1.0, 1.0, 1.0, 1.0, 1.0, 1.0, 1.0, 1.0, 1.0, 0.0, 1.0, 0.0, 1.0, 0.0, 1.0, 0.0, 0.0, 0.0, 0.0, 0.0, 0.0, 0.0, 0.0, 1.0, 0.0, 1.0, 0.0, 1.0, 0.0, 1.0, 0.0, 1.0, 0.0, 1.0, 0.0, 1.0, 0.0, 1.0, 0.0, 1.0, 1.0, 1.0, 1.0, 1.0, 1.0, 1.0, 1.0, 1.0, 1.0, 1.0, 1.0, 1.0, 1.0, 1.0, 1.0, 0.0, 1.0, 0.0, 1.0, 0.0, 1.0, 0.0, 0.0, 0.0, 0.0, 0.0, 0.4941, 0.0, 0.5567, 0.0, 0.0, 0.0, 0.0, 0.0, 0.0, 0.0, 0.0, 1.0, 0.0, 1.0, 0.0, 1.0, 0.0, 1.0, 0.0, 1.0, 0.0, 1.0, 0.0, 1.0, 0.0, 1.0, 0.0, 0.0, 1.0, 0.0, 1.0, 0.0, 1.0, 0.0, 1.0, 0.0, 1.0, 0.0, 1.0, 1.0, 1.0, 1.0, 1.0, 1.0, 1.0, 1.0, 1.0, 1.0, 1.0, 1.0, 1.0, 1.0, 1.0, 1.0, 1.0, 0.0, 0.25, 0.0, 0.5, 0.0, 0.4693, 0.0, 0.0, 0.5293, 1.0, 0.0, 1.0, 0.0, 1.0, 0.5293, 1.0, 1.0, 0.0, 1.0, 0.0, 1.0, 0.0, 1.0, 0.0, 1.0, 1.0, 1.0, 1.0, 1.0, 1.0, 1.0, 1.0, 1.0, 1.0, 1.0, 1.0, 1.0, 1.0, 1.0, 1.0, 1.0, 0.0, 1.0, 0.0, 1.0, 0.0, 1.0, 0.0, 1.0, 0.0, 1.0, 0.0, 1.0, 0.0, 1.0, 0.0, 0.0, 0.0, 0.0, 0.0, 0.0, 0.0, 0.0, 0.0, 0.5293, 1.0, 0.0, 1.0, 0.0, 1.0, 0.5293, 1.0, 0.0, 1.0, 0.0, 1.0, 0.0, 1.0, 0.0, 1.0, 0.0, 0.0, 0.0, 0.0, 0.0, 0.0, 0.0, 0.0, 1.0, 1.0, 1.0, 1.0, 1.0, 1.0, 1.0, 1.0, 1.0, 1.0, 1.0, 1.0, 1.0, 1.0, 1.0, 1.0, 0.5293, 0.0, 1.0, 0.0, 1.0, 0.0, 0.5293, 0.0, 0.0, 0.0, 0.0, 0.0, 0.0, 0.0, 0.0, 0.0, 1.0, 0.0, 1.0, 0.0, 1.0, 0.0, 1.0, 0.0, 1.0, 0.0, 1.0, 0.0, 1.0, 0.0, 1.0, 0.0, 0.0, 0.0, 0.0, 0.0, 0.0, 0.0, 0.0, 0.0, 0.0, 1.0, 0.0, 1.0, 0.0, 1.0, 0.0, 1.0, 0.0, 0.0, 0.0, 0.0, 0.0, 0.0, 0.0, 0.0, 1.0, 1.0, 1.0, 1.0, 1.0, 1.0, 1.0, 1.0, 1.0, 1.0, 1.0, 1.0, 1.0, 1.0, 1.0, 1.0, 0.0, 1.0, 0.0, 1.0, 0.0, 1.0, 0.0, 1.0, 1.0, 0.0, 1.0, 0.0, 1.0, 0.0, 1.0, 0.0, 1.0, 0.0, 1.0, 0.0, 1.0, 0.0, 1.0, 0.0, 0.0, 0.0, 0.0, 0.0, 0.0, 0.0, 0.0, 0.0, 0.0, 1.0, 0.0, 1.0, 0.0, 1.0, 0.0, 1.0, 0.0, 0.0, 0.0, 0.0, 0.0, 0.0, 0.0, 0.0, 0.0, 0.0, 0.0, 0.0, 0.0, 0.0, 0.0, 0.0, 1.0, 1.0, 1.0, 1.0, 1.0, 1.0, 1.0, 1.0, 1.0, 1.0, 1.0, 1.0, 1.0, 1.0, 1.0, 1.0, 0.0, 1.0, 0.0, 1.0, 0.0, 1.0, 0.0, 1.0, 0.0, 1.0, 0.0, 1.0, 0.0, 1.0, 0.0, 1.0, 1.0, 0.0, 1.0, 0.0, 1.0, 0.0, 1.0, 0.0, 1.0, 1.0, 1.0, 1.0, 1.0, 1.0, 1.0, 1.0, 1.0, 1.0, 1.0, 1.0, 1.0, 1.0, 1.0, 1.0, 0.0, 1.0, 0.0, 0.0, 0.0, 0.0, 0.0, 1.0, 1.0, 0.0, 1.0, 0.0, 1.0, 0.0, 1.0, 0.0, 1.0, 0.0, 1.0, 0.0, 1.0, 0.0, 1.0, 0.0, 0.0, 0.0, 0.0, 0.0, 0.0, 0.0, 0.0, 0.0, 1.0, 1.0, 1.0, 1.0, 1.0, 1.0, 1.0, 1.0, 1.0, 0.0, 1.0, 0.0, 1.0, 0.0, 1.0, 0.0, 1.0, 0.75, 1.0, 1.0, 1.0, 1.0, 1.0, 0.75, 0.0, 1.0, 0.0, 1.0, 0.0, 1.0, 0.0, 1.0, 1.0, 0.0, 1.0, 0.0, 1.0, 0.0, 1.0, 0.0, 0.0, 0.0, 0.0, 0.0, 0.0, 0.0, 0.0, 0.0, 1.0, 1.0, 1.0, 1.0, 1.0, 1.0, 1.0, 1.0, 0.5293, 0.0, 1.0, 0.0, 1.0, 0.0, 0.5293, 0.0, 0.0, 0.0, 0.0, 0.0, 0.0, 0.0, 0.0, 0.0, 0.5293, 0.0, 1.0, 0.0, 1.0, 0.0, 0.5293, 0.0, 0.5293, 0.0, 1.0, 0.0, 1.0, 0.0, 0.5293, 0.0, 0.0, 0.0, 0.0, 0.0, 0.0, 0.0, 0.0, 0.0, 1.0, 0.0, 1.0, 0.0, 1.0, 0.0, 1.0, 0.0, 0.0, 0.0, 0.0, 0.0, 0.0, 0.0, 0.0, 0.0, 1.0, 0.0, 1.0, 0.0, 1.0, 0.0, 1.0, 0.0, 0.5293, 0.0, 0.0, 0.0, 0.0, 0.0, 0.5293, 0.0, 0.5293, 0.0, 1.0, 0.0, 1.0, 0.0, 0.5293, 0.0, 0.5293, 0.0, 0.0, 0.0, 0.0, 0.0, 0.5293, 0.0, 0.5293, 0.0, 1.0, 0.0, 1.0, 0.0, 0.5293, 0.0, 0.0, 0.0, 0.0, 0.0, 0.0, 0.0, 0.0, 0.0, 0.0, 0.0, 0.0, 0.0, 0.0, 0.0, 0.0, 0.0, 0.0, 0.0, 0.0, 0.0, 0.0, 0.0, 0.0, 0.0, 1.0, 0.0, 1.0, 0.0, 1.0, 0.0, 1.0, 0.0, 0.5293, 0.0, 0.0, 0.0, 0.0, 0.0, 0.5293, 0.0, 1.0, 0.0, 1.0, 0.0, 1.0, 0.0, 1.0, 0.0, 1.0, 0.0, 1.0, 0.0, 1.0, 0.0, 1.0, 0.0, 0.5293, 0.0, 0.0, 0.0, 0.0, 0.0, 0.5293, 0.0, 0.5293, 0.0, 1.0, 0.0, 1.0, 0.0, 0.5293, 0.0, 0.5293, 0.0, 1.0, 0.0, 1.0, 0.0, 0.5293, 0.0, 0.5293, 0.0, 0.0, 0.0, 0.0, 0.0, 0.5293, 0.0, 0.5293, 0.0, 1.0, 0.0, 1.0, 0.0, 0.5293, 0.0, 0.0, 0.0, 0.0, 0.0, 0.0, 0.0, 0.0, 0.0, 0.5293, 0.0, 1.0, 0.0, 1.0, 0.0, 0.5293, 0.0, 0.0, 0.0, 0.0, 0.0, 0.0, 0.0, 0.0, 0.0, 1.0, 0.0, 1.0, 0.0, 1.0, 0.0, 1.0, 0.0, 0.5293, 0.0, 0.0, 0.0, 0.0, 0.0, 0.5293, 0.0, 1.0, 0.0, 1.0, 0.0, 1.0, 0.0, 1.0, 0.0, 1.0, 0.0, 1.0, 0.0, 1.0, 0.0, 1.0, 0.0, 1.0, 0.0, 1.0, 0.0, 1.0, 0.0, 1.0, 0.0, 1.0, 0.0, 1.0, 0.0, 1.0, 0.0, 1.0, 0.0, 1.0, 0.0, 1.0, 0.0, 1.0, 0.0, 1.0, 0.0, 1.0, 0.0, 1.0, 0.0, 1.0, 0.0, 1.0, 0.0, 1.0, 0.0, 1.0, 0.0, 1.0, 0.0, 1.0, 0.0, 1.0, 0.0, 1.0, 0.0, 1.0, 0.0, 1.0, 0.0, 1.0, 0.0, 1.0, 0.0, 1.0, 0.0, 1.0, 0.0, 1.0, 0.0, 1.0, 0.0, 1.0, 0.0, 1.0, 0.0, 1.0, 0.0, 1.0, 0.0, 1.0, 0.0, 1.0, 0.0, 1.0, 0.0, 1.0, 0.0, 1.0, 0.0, 1.0, 0.0, 1.0, 0.0, 1.0, 0.0, 1.0, 0.0, 1.0, 0.0, 1.0, 0.0, 1.0, 0.0, 1.0, 0.0, 1.0, 0.0, 1.0, 0.0, 1.0, 0.0, 1.0, 0.0, 1.0, 0.0, 1.0, 0.0, 1.0, 0.0, 1.0, 0.0, 1.0, 0.0, 1.0, 0.0, 1.0, 0.0, 1.0, 0.0, 1.0, 0.0, 1.0, 0.0, 1.0, 0.0, 1.0, 0.0, 1.0, 0.0, 1.0, 0.0, 1.0, 0.0, 1.0, 0.0, 1.0, 0.0, 1.0, 0.0, 1.0, 0.0, 1.0, 0.0, 1.0, 0.0, 1.0, 0.0, 0.5293, 0.0, 0.5293, 0.0, 1.0, 0.0, 0.0, 0.0, 0.5293, 0.0, 0.5293, 0.0, 0.0, 0.0, 0.0, 0.0, 0.5293, 0.0, 0.5293, 0.0, 0.0, 0.0, 1.0, 0.0, 0.5293, 0.0, 0.5293, 0.0, 1.0, 0.0, 0.0, 0.0, 0.5293, 0.0, 0.5293, 0.0, 0.0, 0.0, 0.0, 0.0, 0.5293, 0.0, 0.5293, 0.0, 0.0, 0.0, 1.0, 0.0, 0.5293, 0.0, 0.5293, 0.0, 1.0, 0.0, 1.0, 0.0, 0.5293, 0.0, 0.5293, 0.0, 1.0, 0.0, 0.0, 0.0, 0.5293, 0.0, 0.5293, 0.0, 0.0, 0.0, 1.0, 0.0, 0.5293, 0.0, 0.5293, 0.0, 1.0, 0.0, 0.0, 0.0, 0.5293, 0.0, 0.5293, 0.0, 0.0, 0.0, 1.0, 0.0, 0.5293, 0.0, 0.5293, 0.0, 1.0, 0.0, 0.0, 0.0, 0.5293, 0.0, 0.5293, 0.0, 0.0, 0.0, 0.0, 0.0, 0.5293, 0.0, 0.5293, 0.0, 0.0, 0.0, 0.0, 0.0, 0.5293, 0.0, 0.5293, 0.0, 0.0, 0.0, 0.0, 0.0, 0.5293, 0.0, 0.5293, 0.0, 0.0, 0.0, 1.0, 1.0, 0.5293, 1.0, 0.5293, 1.0, 1.0, 1.0, 1.0, 1.0, 0.5293, 1.0, 0.5293, 1.0, 1.0, 1.0, 0.0, 0.75, 0.5293, 0.75, 0.5293, 1.0, 0.0, 1.0, 1.0, 0.0, 1.0, 0.0, 1.0, 0.0, 1.0, 0.0, 1.0, 0.0, 1.0, 0.0, 1.0, 0.0, 1.0, 0.0, 1.0, 0.0, 1.0, 0.0, 1.0, 0.0, 1.0, 0.0, 1.0, 0.0, 1.0, 0.0, 1.0, 0.0, 1.0, 0.0, 1.0, 0.0, 1.0, 0.0, 1.0, 0.0, 1.0, 0.0, 1.0, 0.0, 1.0, 0.0, 1.0, 0.0, 1.0, 0.0, 1.0, 0.0, 1.0, 0.0, 1.0, 0.0, 1.0, 0.0, 1.0, 0.0, 1.0, 0.0, 1.0, 0.0, 1.0, 0.0, 1.0, 0.0, 1.0, 0.0, 1.0, 0.0, 1.0, 0.0, 1.0, 0.0, 1.0, 0.0, 1.0, 0.0, 1.0, 0.0, 1.0, 0.0, 1.0, 0.0, 1.0, 0.0, 1.0, 0.0, 1.0, 0.0, 1.0, 0.0, 1.0, 0.0, 1.0, 0.0, 1.0, 1.0, 1.0, 1.0, 1.0, 1.0, 1.0, 1.0, 1.0, 1.0, 1.0, 1.0, 1.0, 1.0, 1.0, 1.0, 1.0, 0.25, 1.0, 0.0, 1.0, 0.0, 1.0, 0.25, 1.0, 0.75, 1.0, 0.5, 1.0, 0.5, 1.0, 0.75, 0.0, 0.25, 0.5293, 0.25, 0.5293, 0.5, 0.0, 0.5, 1.0, 0.25, 1.0, 0.5, 1.0, 0.5, 1.0, 0.25, 1.0, 0.25, 1.0, 0.5, 1.0, 0.5, 1.0, 0.25, 1.0, 0.75, 1.0, 0.5, 1.0, 0.5, 1.0, 0.75, 1.0, 0.75, 1.0, 0.5, 1.0, 0.5, 1.0, 0.75, 1.0, 0.75, 1.0, 0.5, 1.0, 0.5, 1.0, 0.75, 1.0, 0.75, 1.0, 0.5, 1.0, 0.5, 1.0, 0.75, 1.0, 0.75, 1.0, 0.5, 1.0, 0.5, 1.0, 0.75, 0.0, 0.25, 0.0, 0.5, 0.0, 0.5, 0.0, 0.25, 0.0, 0.25, 0.0, 0.5, 0.0, 0.5, 0.0, 0.25, 1.0, 0.75, 1.0, 0.5, 1.0, 0.5, 1.0, 0.75, 1.0, 0.75, 1.0, 0.5, 1.0, 0.5, 1.0, 0.75, 1.0, 0.75, 1.0, 0.5, 1.0, 0.5, 1.0, 0.75, 1.0, 0.75, 1.0, 0.5, 1.0, 0.5, 1.0, 0.75, 1.0, 0.75, 1.0, 0.5, 1.0, 0.5, 1.0, 0.75, 1.0, 0.75, 1.0, 0.5, 1.0, 0.5, 1.0, 0.75, 0.5293, 0.25, 1.0, 0.25, 1.0, 0.5, 0.5293, 0.5, 1.0, 0.25, 1.0, 0.5, 1.0, 0.5, 1.0, 0.25, 1.0, 1.0, 1.0, 1.0, 1.0, 1.0, 1.0, 1.0, 1.0, 0.0, 1.0, 0.0, 1.0, 0.0, 1.0, 0.0, 1.0, 1.0, 0.5293, 1.0, 0.5293, 1.0, 1.0, 1.0, 0.0, 0.0, 0.5293, 0.0, 0.5293, 0.0, 0.0, 0.0, 1.0, 0.0, 1.0, 0.0, 1.0, 0.0, 1.0, 0.0, 1.0, 0.0, 1.0, 0.0, 1.0, 0.0, 1.0, 0.0, 1.0, 0.0, 1.0, 0.0, 1.0, 0.0, 1.0, 0.0, 1.0, 0.0, 1.0, 0.0, 1.0, 0.0, 1.0, 0.0, 1.0, 0.0, 1.0, 0.0, 1.0, 0.0, 1.0, 0.0, 1.0, 0.0, 1.0, 0.0, 1.0, 0.0, 1.0, 0.0, 1.0, 0.0, 1.0, 0.0, 1.0, 0.0, 1.0, 0.0, 1.0, 0.0, 1.0, 0.0, 1.0, 0.0, 1.0, 0.0, 1.0, 0.0, 1.0, 0.0, 1.0, 0.0, 1.0, 0.0, 1.0, 0.0, 1.0, 0.0, 1.0, 0.0, 1.0, 0.0, 1.0, 0.0, 1.0, 0.0, 1.0, 0.0, 1.0, 0.0, 0.0, 0.0, 0.0, 0.0, 0.0, 0.0, 0.0, 0.0, 0.5293, 0.0, 1.0, 0.0, 1.0, 0.0, 0.5293, 0.0, 0.0, 0.0, 0.0, 0.0, 0.0, 0.0, 0.0, 0.0, 1.0, 0.0, 1.0, 0.0, 1.0, 0.0, 1.0, 0.0, 1.0, 0.0, 1.0, 0.0, 1.0, 0.0, 1.0, 0.0, 1.0, 0.0, 1.0, 0.0, 1.0, 0.0, 1.0, 0.0, 0.0, 0.0, 0.0, 0.0, 0.0, 0.0, 0.0, 0.0, 0.0, 0.0, 0.0, 0.0, 0.0, 0.0, 0.0, 0.0, 0.0, 0.0, 0.0, 0.0, 0.0, 0.0, 0.0, 0.0, 1.0, 0.0, 1.0, 0.0, 1.0, 0.0, 1.0, 0.0, 0.0, 0.0, 0.0, 0.0, 0.0, 0.0, 0.0, 0.0, 1.0, 0.0, 1.0, 0.0, 1.0, 0.0, 1.0, 0.0, 1.0, 0.0, 1.0, 0.0, 1.0, 0.0, 1.0, 0.0, 0.0, 0.0, 0.0, 0.0, 0.0, 0.0, 0.5293, 0.0, 0.0, 0.0, 0.0, 0.0, 0.0, 0.0, 0.0, 0.0, 1.0, 1.0, 1.0, 1.0, 1.0, 1.0, 1.0, 1.0, 1.0, 0.0, 1.0, 0.0, 1.0, 0.0, 1.0, 0.0, 1.0, 0.0, 1.0, 0.0, 1.0, 0.0, 1.0, 0.0, 0.5293, 1.0, 0.0, 1.0, 0.0, 1.0, 0.5293, 1.0, 1.0, 1.0, 1.0, 1.0, 1.0, 1.0, 1.0, 1.0, 1.0, 1.0, 1.0, 1.0, 1.0, 1.0, 1.0, 1.0, 1.0, 0.0, 1.0, 0.0, 1.0, 0.0, 1.0, 0.0, 1.0, 0.0, 1.0, 0.0, 1.0, 0.0, 1.0, 0.0, 1.0, 0.0, 1.0, 0.0, 1.0, 0.0, 1.0, 0.0, 0.0, 0.0, 0.0, 0.0, 0.0, 0.0, 0.0, 0.0, 1.0, 1.0, 1.0, 1.0, 1.0, 1.0, 1.0, 1.0, 1.0, 1.0, 1.0, 1.0, 1.0, 1.0, 1.0, 1.0, 1.0, 0.0, 1.0, 0.0, 1.0, 0.0, 1.0, 0.0, 1.0, 0.0, 1.0, 0.0, 1.0, 0.0, 1.0, 0.0, 0.0, 0.0, 0.0, 0.0, 0.0, 0.0, 0.0, 0.0, 0.0, 1.0, 0.0, 1.0, 0.0, 1.0, 0.0, 1.0, 1.0, 1.0, 1.0, 1.0, 1.0, 1.0, 1.0, 1.0, 1.0, 1.0, 1.0, 1.0, 1.0, 1.0, 1.0, 1.0, 1.0, 0.0, 1.0, 0.0, 1.0, 0.0, 1.0, 1.0, 1.0, 1.0, 1.0, 1.0, 1.0, 1.0, 1.0, 1.0, 1.0, 1.0, 1.0, 1.0, 1.0, 1.0, 1.0, 0.0, 1.0, 0.0, 1.0, 0.0, 1.0, 0.0, 1.0, 0.0, 1.0, 0.0, 1.0, 0.0, 1.0, 0.0, 1.0, 1.0, 1.0, 1.0, 1.0, 1.0, 1.0, 1.0, 1.0, 0.0, 1.0, 0.0, 1.0, 0.0, 1.0, 0.0, 1.0, 0.75, 1.0, 1.0, 1.0, 1.0, 1.0, 0.75, 1.0, 0.0, 1.0, 0.0, 1.0, 0.0, 1.0, 1.0, 1.0, 1.0, 1.0, 1.0, 1.0, 1.0, 1.0, 0.5, 1.0, 0.75, 1.0, 0.75, 1.0, 0.5, 1.0, 1.0, 1.0, 0.75, 1.0, 0.75, 1.0, 1.0, 1.0, 1.0, 1.0, 0.75, 1.0, 0.75, 1.0, 1.0, 1.0, 1.0, 1.0, 0.75, 1.0, 0.75, 1.0, 1.0, 1.0, 1.0, 1.0, 0.75, 1.0, 0.75, 1.0, 1.0, 1.0, 1.0, 1.0, 0.75, 1.0, 0.75, 1.0, 1.0, 1.0, 1.0, 1.0, 0.75, 1.0, 0.75, 1.0, 1.0, 1.0, 1.0, 1.0, 0.75, 1.0, 0.75, 1.0, 1.0, 1.0, 1.0, 1.0, 0.75, 1.0, 0.75, 1.0, 1.0, 1.0, 1.0, 1.0, 0.75, 1.0, 0.75, 1.0, 1.0, 1.0, 1.0, 1.0, 0.75, 1.0, 0.75, 1.0, 1.0, 1.0, 1.0, 1.0, 0.75, 1.0, 0.75, 1.0, 1.0, 1.0, 1.0, 1.0, 0.75, 1.0, 0.75, 1.0, 1.0, 0.0, 0.5, 0.5293, 0.5, 0.5293, 0.75, 0.0, 0.75, 1.0, 0.5, 1.0, 0.75, 1.0, 0.75, 1.0, 0.5, 1.0, 0.5, 1.0, 0.75, 1.0, 0.75, 1.0, 0.5, 0.0, 0.5, 0.0, 0.75, 0.0, 0.5, 0.5293, 0.5, 1.0, 0.5, 1.0, 0.75, 0.5293, 0.75, 1.0, 0.0, 1.0, 0.25, 1.0, 0.25, 1.0, 0.0, 0.5293, 0.0, 1.0, 0.0, 1.0, 0.25, 0.5293, 0.25, 0.0, 0.0, 0.0, 0.25, 0.0, 0.25, 0.0, 0.0, 0.0, 0.0, 0.0, 0.25, 0.0, 0.0, 1.0, 0.0, 1.0, 0.25, 1.0, 0.25, 1.0, 0.0, 1.0, 0.0, 1.0, 0.25, 1.0, 0.25, 1.0, 0.0, 0.0, 0.0, 0.5293, 0.0, 0.5293, 0.25, 0.0, 0.25, 1.0, 0.5, 1.0, 0.25, 1.0, 0.25, 1.0, 0.5, 1.0, 0.5, 1.0, 0.25, 1.0, 0.25, 1.0, 0.5, 1.0, 0.5, 1.0, 0.25, 1.0, 0.25, 1.0, 0.5, 1.0, 0.5, 1.0, 0.25, 1.0, 0.25, 1.0, 0.5, 1.0, 0.5, 1.0, 0.25, 1.0, 0.25, 1.0, 0.5, 1.0, 0.5, 1.0, 0.25, 1.0, 0.25, 1.0, 0.5, 1.0, 0.5, 1.0, 0.25, 1.0, 0.25, 1.0, 0.5, 1.0, 0.5, 1.0, 0.25, 1.0, 0.25, 1.0, 0.5, 1.0, 0.5, 1.0, 0.25, 1.0, 0.25, 1.0, 0.5, 1.0, 0.5, 1.0, 0.25, 1.0, 0.25, 1.0, 0.5, 1.0, 0.5, 1.0, 0.25, 1.0, 0.25, 1.0, 0.5, 1.0, 0.5, 1.0, 0.25, 1.0, 0.25, 1.0, 0.5, 0.0, 0.0, 0.0, 1.0, 0.0, 1.0, 0.0, 1.0, 0.0, 1.0, 0.0, 1.0, 0.0, 1.0, 0.0, 0.5567, 0.0, 0.5594, 0.0, 0.5152, 0.0, 0.4399, 0.0, 0.7089, 0.0, 1.0, 0.0, 1.0, 0.0, 1.0, 0.0, 1.0, 0.0, 1.0, 0.0, 0.5567, 0.0, 0.4941, 0.0, 0.0, 0.0, 0.0, 0.0, 0.4399, 0.0, 0.4693, 0.0, 0.7341, 0.0, 0.7089, 0.0, 0.4399, 0.0, 0.0, 0.0, 0.0, 0.0, 0.4693, 1.0, 0.0, 1.0, 0.0, 1.0, 0.0, 1.0, 0.0, 0.0, 0.5, 0.0, 0.7323, 0.0, 0.7341, 0.0, 0.4693, 0.0, 0.7323, 0.0, 1.0, 0.0, 1.0, 0.0, 1.0, 0.0, 0.7089, 0.0, 0.7341, 0.0, 1.0, 0.0, 1.0, 0.0, 0.7341, 0.0, 0.7323, 0.0, 1.0, 0.0, 1.0, 1.0, 0.0, 1.0, 0.0, 0.0, 0.0, 1.0, 0.0, 1.0, 0.0, 0.0, 0.0, 0.0, 0.0, 0.5293, 0.0, 0.5293, 0.75, 0.5293, 1.0, 1.0, 1.0, 1.0, 0.75, 1.0, 0.25, 1.0, 0.25, 1.0, 0.0, 1.0, 0.0, 1.0, 0.25, 1.0, 0.25, 1.0, 0.0, 1.0, 0.0, 1.0, 0.25, 1.0, 0.25, 1.0, 0.0, 1.0, 0.0, 1.0, 0.25, 1.0, 0.25, 1.0, 0.0, 1.0, 0.0, 1.0, 0.25, 1.0, 0.25, 1.0, 0.0, 1.0, 0.0, 1.0, 0.25, 1.0, 0.25, 1.0, 0.0, 1.0, 0.0, 0.0, 0.75, 0.0, 0.75, 0.0, 1.0, 0.0, 1.0, 0.0, 1.0, 0.0, 0.75, 0.0, 0.5, 0.0, 0.7323, 0.0, 0.0, 0.0, 0.0, 0.0, 0.0, 0.0, 0.0, 0.0, 0.0, 0.0, 0.5567, 0.0, 0.5594, 0.0, 0.5152, 0.0, 0.4399, 1.0, 0.25, 1.0, 0.25, 1.0, 0.0, 1.0, 0.0, 1.0, 0.25, 1.0, 0.25, 1.0, 0.0, 1.0, 0.0, 1.0, 0.25, 1.0, 0.25, 1.0, 0.0, 1.0, 0.0, 1.0, 0.25, 1.0, 0.25, 1.0, 0.0, 1.0, 0.0, 1.0, 0.25, 1.0, 0.25, 1.0, 0.0, 1.0, 0.0, 1.0, 1.0, 1.0, 1.0, 1.0, 1.0, 1.0, 1.0, 1.0, 0.0, 1.0, 0.0, 1.0, 0.0, 1.0, 0.0, 1.0, 0.75, 1.0, 0.75, 1.0, 1.0, 1.0, 1.0, 1.0, 0.0, 1.0, 0.0, 1.0, 0.0, 1.0, 0.0, 1.0, 1.0, 1.0, 1.0, 1.0, 1.0, 1.0, 1.0, 1.0, 0.0, 1.0, 0.0, 1.0, 0.0, 1.0, 0.0, 1.0, 0.0, 1.0, 0.0, 1.0, 0.0, 1.0, 0.0, 1.0, 1.0, 1.0, 1.0, 1.0, 1.0, 1.0, 1.0, 1.0, 1.0, 1.0, 1.0, 1.0, 1.0, 1.0, 1.0, 1.0, 0.0, 1.0, 0.0, 1.0, 0.0, 1.0, 0.0, 1.0, 1.0, 1.0, 1.0, 1.0, 1.0, 1.0, 1.0, 1.0, 1.0, 1.0, 1.0, 1.0, 1.0, 1.0, 1.0, 0.0, 1.0, 0.0, 1.0, 0.0, 1.0, 0.0, 0.0, 0.0, 0.0, 0.0, 0.0, 0.0, 0.0, 1.0, 0.0, 1.0, 0.0, 1.0, 0.0, 1.0, 0.0, 1.0, 0.0, 1.0, 0.0, 1.0, 0.0, 1.0, 0.0, 1.0, 1.0, 1.0, 1.0, 1.0, 1.0, 1.0, 1.0, 1.0, 1.0, 1.0, 1.0, 1.0, 1.0, 1.0, 1.0, 0.0, 1.0, 0.0, 0.5567, 0.0, 0.4941, 0.0, 0.0, 0.0, 0.0, 0.0, 1.0, 0.0, 1.0, 0.0, 0.0, 0.0, 0.0, 0.0, 0.0, 0.0, 0.0, 1.0, 0.0, 1.0, 0.0, 1.0, 0.0, 1.0, 0.0, 1.0, 0.0, 1.0, 0.0, 1.0, 0.0, 1.0, 0.0, 0.0, 1.0, 0.0, 1.0, 0.0, 1.0, 0.0, 1.0, 0.0, 1.0, 0.0, 1.0, 1.0, 1.0, 1.0, 1.0, 1.0, 1.0, 1.0, 1.0, 1.0, 1.0, 1.0, 1.0, 1.0, 1.0, 1.0, 1.0, 0.0, 0.25, 0.0, 0.0, 0.0, 0.4693, 0.0, 0.5, 0.5293, 1.0, 0.5293, 1.0, 0.0, 1.0, 0.0, 1.0, 1.0, 0.0, 1.0, 0.0, 1.0, 0.0, 1.0, 0.0, 1.0, 1.0, 1.0, 1.0, 1.0, 1.0, 1.0, 1.0, 1.0, 1.0, 1.0, 1.0, 1.0, 1.0, 1.0, 1.0, 1.0, 0.0, 1.0, 0.0, 1.0, 0.0, 1.0, 0.0, 1.0, 0.0, 1.0, 0.0, 1.0, 0.0, 1.0, 0.0, 0.0, 0.0, 0.0, 0.0, 0.0, 0.0, 0.0, 0.0, 0.5293, 1.0, 0.5293, 1.0, 0.0, 1.0, 0.0, 1.0, 0.0, 1.0, 0.0, 1.0, 0.0, 1.0, 0.0, 1.0, 0.0, 0.0, 0.0, 0.0, 0.0, 0.0, 0.0, 0.0, 1.0, 1.0, 1.0, 1.0, 1.0, 1.0, 1.0, 1.0, 1.0, 1.0, 1.0, 1.0, 1.0, 1.0, 1.0, 1.0, 0.5293, 0.0, 0.5293, 0.0, 1.0, 0.0, 1.0, 0.0, 0.0, 0.0, 0.0, 0.0, 0.0, 0.0, 0.0, 0.0, 1.0, 0.0, 1.0, 0.0, 1.0, 0.0, 1.0, 0.0, 1.0, 0.0, 1.0, 0.0, 1.0, 0.0, 1.0, 0.0, 0.0, 0.0, 0.0, 0.0, 0.0, 0.0, 0.0, 0.0, 0.0, 1.0, 0.0, 1.0, 0.0, 1.0, 0.0, 1.0, 0.0, 0.0, 0.0, 0.0, 0.0, 0.0, 0.0, 0.0, 1.0, 1.0, 1.0, 1.0, 1.0, 1.0, 1.0, 1.0, 1.0, 1.0, 1.0, 1.0, 1.0, 1.0, 1.0, 1.0, 0.0, 1.0, 0.0, 1.0, 0.0, 1.0, 0.0, 1.0, 1.0, 0.0, 1.0, 0.0, 1.0, 0.0, 1.0, 0.0, 1.0, 0.0, 1.0, 0.0, 1.0, 0.0, 1.0, 0.0, 0.0, 0.0, 0.0, 0.0, 0.0, 0.0, 0.0, 0.0, 0.0, 1.0, 0.0, 1.0, 0.0, 1.0, 0.0, 1.0, 0.0, 0.0, 0.0, 0.0, 0.0, 0.0, 0.0, 0.0, 0.0, 0.0, 0.0, 0.0, 0.0, 0.0, 0.0, 0.0, 1.0, 1.0, 1.0, 1.0, 1.0, 1.0, 1.0, 1.0, 1.0, 1.0, 1.0, 1.0, 1.0, 1.0, 1.0, 1.0, 0.0, 1.0, 0.0, 1.0, 0.0, 1.0, 0.0, 1.0, 0.0, 1.0, 0.0, 1.0, 0.0, 1.0, 0.0, 1.0, 1.0, 0.0, 1.0, 0.0, 1.0, 0.0, 1.0, 0.0, 1.0, 1.0, 1.0, 1.0, 1.0, 1.0, 1.0, 1.0, 1.0, 1.0, 1.0, 1.0, 1.0, 1.0, 1.0, 1.0, 0.0, 1.0, 0.0, 1.0, 0.0, 0.0, 0.0, 0.0, 1.0, 0.0, 1.0, 0.0, 1.0, 0.0, 1.0, 0.0, 1.0, 0.0, 1.0, 0.0, 1.0, 0.0, 1.0, 0.0, 0.0, 0.0, 0.0, 0.0, 0.0, 0.0, 0.0, 0.0, 1.0, 1.0, 1.0, 1.0, 1.0, 1.0, 1.0, 1.0, 1.0, 0.0, 1.0, 0.0, 1.0, 0.0, 1.0, 0.0, 1.0, 0.75, 1.0, 0.75, 1.0, 1.0, 1.0, 1.0, 0.0, 1.0, 0.0, 1.0, 0.0, 1.0, 0.0, 1.0, 1.0, 0.0, 1.0, 0.0, 1.0, 0.0, 1.0, 0.0, 0.0, 0.0, 0.0, 0.0, 0.0, 0.0, 0.0, 0.0, 1.0, 1.0, 1.0, 1.0, 1.0, 1.0, 1.0, 1.0, 0.5293, 0.0, 0.5293, 0.0, 1.0, 0.0, 1.0, 0.0, 0.0, 0.0, 0.0, 0.0, 0.0, 0.0, 0.0, 0.0, 0.5293, 0.0, 0.5293, 0.0, 1.0, 0.0, 1.0, 0.0, 0.5293, 0.0, 0.5293, 0.0, 1.0, 0.0, 1.0, 0.0, 0.0, 0.0, 0.0, 0.0, 0.0, 0.0, 0.0, 0.0, 1.0, 0.0, 1.0, 0.0, 1.0, 0.0, 1.0, 0.0, 0.0, 0.0, 0.0, 0.0, 0.0, 0.0, 0.0, 0.0, 1.0, 0.0, 1.0, 0.0, 1.0, 0.0, 1.0, 0.0, 0.5293, 0.0, 0.5293, 0.0, 0.0, 0.0, 0.0, 0.0, 0.5293, 0.0, 0.5293, 0.0, 1.0, 0.0, 1.0, 0.0, 0.5293, 0.0, 0.5293, 0.0, 0.0, 0.0, 0.0, 0.0, 0.5293, 0.0, 0.5293, 0.0, 1.0, 0.0, 1.0, 0.0, 0.0, 0.0, 0.0, 0.0, 0.0, 0.0, 0.0, 0.0, 0.0, 0.0, 0.0, 0.0, 0.0, 0.0, 0.0, 0.0, 0.0, 0.0, 0.0, 0.0, 0.0, 0.0, 0.0, 0.0, 1.0, 0.0, 1.0, 0.0, 1.0, 0.0, 1.0, 0.0, 0.5293, 0.0, 0.5293, 0.0, 0.0, 0.0, 0.0, 0.0, 1.0, 0.0, 1.0, 0.0, 1.0, 0.0, 1.0, 0.0, 1.0, 0.0, 1.0, 0.0, 1.0, 0.0, 1.0, 0.0, 0.5293, 0.0, 0.5293, 0.0, 0.0, 0.0, 0.0, 0.0, 0.5293, 0.0, 0.5293, 0.0, 1.0, 0.0, 1.0, 0.0, 0.5293, 0.0, 0.5293, 0.0, 1.0, 0.0, 1.0, 0.0, 0.5293, 0.0, 0.5293, 0.0, 0.0, 0.0, 0.0, 0.0, 0.5293, 0.0, 0.5293, 0.0, 1.0, 0.0, 1.0, 0.0, 0.0, 0.0, 0.0, 0.0, 0.0, 0.0, 0.0, 0.0, 0.5293, 0.0, 0.5293, 0.0, 1.0, 0.0, 1.0, 0.0, 0.0, 0.0, 0.0, 0.0, 0.0, 0.0, 0.0, 0.0, 1.0, 0.0, 1.0, 0.0, 1.0, 0.0, 1.0, 0.0, 0.5293, 0.0, 0.5293, 0.0, 0.0, 0.0, 0.0, 0.0, 1.0, 0.0, 1.0, 0.0, 1.0, 0.0, 1.0, 0.0, 1.0, 0.0, 1.0, 0.0, 1.0, 0.0, 1.0, 0.0, 1.0, 0.0, 1.0, 0.0, 1.0, 0.0, 1.0, 0.0, 1.0, 0.0, 1.0, 0.0, 1.0, 0.0, 1.0, 0.0, 1.0, 0.0, 1.0, 0.0, 1.0, 0.0, 1.0, 0.0, 1.0, 0.0, 1.0, 0.0, 1.0, 0.0, 1.0, 0.0, 1.0, 0.0, 1.0, 0.0, 1.0, 0.0, 1.0, 0.0, 1.0, 0.0, 1.0, 0.0, 1.0, 0.0, 1.0, 0.0, 1.0, 0.0, 1.0, 0.0, 1.0, 0.0, 1.0, 0.0, 1.0, 0.0, 1.0, 0.0, 1.0, 0.0, 1.0, 0.0, 1.0, 0.0, 1.0, 0.0, 1.0, 0.0, 1.0, 0.0, 1.0, 0.0, 1.0, 0.0, 1.0, 0.0, 1.0, 0.0, 1.0, 0.0, 1.0, 0.0, 1.0, 0.0, 1.0, 0.0, 1.0, 0.0, 1.0, 0.0, 1.0, 0.0, 1.0, 0.0, 1.0, 0.0, 1.0, 0.0, 1.0, 0.0, 1.0, 0.0, 1.0, 0.0, 1.0, 0.0, 1.0, 0.0, 1.0, 0.0, 1.0, 0.0, 1.0, 0.0, 1.0, 0.0, 1.0, 0.0, 1.0, 0.0, 1.0, 0.0, 1.0, 0.0, 1.0, 0.0, 1.0, 0.0, 1.0, 0.0, 1.0, 0.0, 1.0, 0.0, 1.0, 0.0, 1.0, 0.0, 1.0, 0.0, 1.0, 0.0, 1.0, 0.0, 1.0, 0.0, 0.5293, 0.0, 0.5293, 0.0, 0.0, 0.0, 0.0, 0.0, 0.5293, 0.0, 0.5293, 0.0, 0.0, 0.0, 0.0, 0.0, 0.5293, 0.0, 0.5293, 0.0, 1.0, 0.0, 1.0, 0.0, 0.5293, 0.0, 0.5293, 0.0, 0.0, 0.0, 0.0, 0.0, 0.5293, 0.0, 0.5293, 0.0, 0.0, 0.0, 0.0, 0.0, 0.5293, 0.0, 0.5293, 0.0, 1.0, 0.0, 1.0, 0.0, 0.5293, 0.0, 0.5293, 0.0, 1.0, 0.0, 1.0, 0.0, 0.5293, 0.0, 0.5293, 0.0, 0.0, 0.0, 0.0, 0.0, 0.5293, 0.0, 0.5293, 0.0, 1.0, 0.0, 1.0, 0.0, 0.5293, 0.0, 0.5293, 0.0, 0.0, 0.0, 0.0, 0.0, 0.5293, 0.0, 0.5293, 0.0, 1.0, 0.0, 1.0, 0.0, 0.5293, 0.0, 0.5293, 0.0, 0.0, 0.0, 0.0, 0.0, 0.5293, 0.0, 0.5293, 0.0, 0.0, 0.0, 0.0, 0.0, 0.5293, 0.0, 0.5293, 0.0, 0.0, 0.0, 0.0, 0.0, 0.5293, 0.0, 0.5293, 0.0, 0.0, 0.0, 0.0, 0.0, 0.5293, 0.0, 0.5293, 0.0, 1.0, 1.0, 1.0, 1.0, 0.5293, 1.0, 0.5293, 1.0, 1.0, 1.0, 1.0, 1.0, 0.5293, 1.0, 0.5293, 1.0, 0.0, 0.75, 0.0, 1.0, 0.5293, 1.0, 0.5293, 0.75, 1.0, 0.0, 1.0, 0.0, 1.0, 0.0, 1.0, 0.0, 1.0, 0.0, 1.0, 0.0, 1.0, 0.0, 1.0, 0.0, 1.0, 0.0, 1.0, 0.0, 1.0, 0.0, 1.0, 0.0, 1.0, 0.0, 1.0, 0.0, 1.0, 0.0, 1.0, 0.0, 1.0, 0.0, 1.0, 0.0, 1.0, 0.0, 1.0, 0.0, 1.0, 0.0, 1.0, 0.0, 1.0, 0.0, 1.0, 0.0, 1.0, 0.0, 1.0, 0.0, 1.0, 0.0, 1.0, 0.0, 1.0, 0.0, 1.0, 0.0, 1.0, 0.0, 1.0, 0.0, 1.0, 0.0, 1.0, 0.0, 1.0, 0.0, 1.0, 0.0, 1.0, 0.0, 1.0, 0.0, 1.0, 0.0, 1.0, 0.0, 1.0, 0.0, 1.0, 0.0, 1.0, 0.0, 1.0, 0.0, 1.0, 0.0, 1.0, 0.0, 1.0, 0.0, 1.0, 0.0, 1.0, 1.0, 1.0, 1.0, 1.0, 1.0, 1.0, 1.0, 1.0, 1.0, 1.0, 1.0, 1.0, 1.0, 1.0, 1.0, 1.0, 0.25, 1.0, 0.25, 1.0, 0.0, 1.0, 0.0, 1.0, 0.75, 1.0, 0.75, 1.0, 0.5, 1.0, 0.5, 0.0, 0.25, 0.0, 0.5, 0.5293, 0.5, 0.5293, 0.25, 1.0, 0.25, 1.0, 0.25, 1.0, 0.5, 1.0, 0.5, 1.0, 0.25, 1.0, 0.25, 1.0, 0.5, 1.0, 0.5, 1.0, 0.75, 1.0, 0.75, 1.0, 0.5, 1.0, 0.5, 1.0, 0.75, 1.0, 0.75, 1.0, 0.5, 1.0, 0.5, 1.0, 0.75, 1.0, 0.75, 1.0, 0.5, 1.0, 0.5, 1.0, 0.75, 1.0, 0.75, 1.0, 0.5, 1.0, 0.5, 1.0, 0.75, 1.0, 0.75, 1.0, 0.5, 1.0, 0.5, 0.0, 0.25, 0.0, 0.25, 0.0, 0.5, 0.0, 0.5, 0.0, 0.25, 0.0, 0.25, 0.0, 0.5, 0.0, 0.5, 1.0, 0.75, 1.0, 0.75, 1.0, 0.5, 1.0, 0.5, 1.0, 0.75, 1.0, 0.75, 1.0, 0.5, 1.0, 0.5, 1.0, 0.75, 1.0, 0.75, 1.0, 0.5, 1.0, 0.5, 1.0, 0.75, 1.0, 0.75, 1.0, 0.5, 1.0, 0.5, 1.0, 0.75, 1.0, 0.75, 1.0, 0.5, 1.0, 0.5, 1.0, 0.75, 1.0, 0.75, 1.0, 0.5, 1.0, 0.5, 0.5293, 0.25, 0.5293, 0.5, 1.0, 0.5, 1.0, 0.25, 1.0, 0.25, 1.0, 0.25, 1.0, 0.5, 1.0, 0.5, 1.0, 1.0, 1.0, 1.0, 1.0, 1.0, 1.0, 1.0, 1.0, 0.0, 1.0, 0.0, 1.0, 0.0, 1.0, 0.0, 1.0, 1.0, 1.0, 1.0, 0.5293, 1.0, 0.5293, 1.0, 0.0, 0.0, 0.0, 0.0, 0.5293, 0.0, 0.5293, 0.0, 1.0, 0.0, 1.0, 0.0, 1.0, 0.0, 1.0, 0.0, 1.0, 0.0, 1.0, 0.0, 1.0, 0.0, 1.0, 0.0, 1.0, 0.0, 1.0, 0.0, 1.0, 0.0, 1.0, 0.0, 1.0, 0.0, 1.0, 0.0, 1.0, 0.0, 1.0, 0.0, 1.0, 0.0, 1.0, 0.0, 1.0, 0.0, 1.0, 0.0, 1.0, 0.0, 1.0, 0.0, 1.0, 0.0, 1.0, 0.0, 1.0, 0.0, 1.0, 0.0, 1.0, 0.0, 1.0, 0.0, 1.0, 0.0, 1.0, 0.0, 1.0, 0.0, 1.0, 0.0, 1.0, 0.0, 1.0, 0.0, 1.0, 0.0, 1.0, 0.0, 1.0, 0.0, 1.0, 0.0, 1.0, 0.0, 1.0, 0.0, 1.0, 0.0, 1.0, 0.0, 1.0, 0.0, 1.0, 0.0, 0.0, 0.0, 0.0, 0.0, 0.0, 0.0, 0.0, 0.0, 0.5293, 0.0, 0.5293, 0.0, 1.0, 0.0, 1.0, 0.0, 0.0, 0.0, 0.0, 0.0, 0.0, 0.0, 0.0, 0.0, 1.0, 0.0, 1.0, 0.0, 1.0, 0.0, 1.0, 0.0, 1.0, 0.0, 1.0, 0.0, 1.0, 0.0, 1.0, 0.0, 1.0, 0.0, 1.0, 0.0, 1.0, 0.0, 1.0, 0.0, 0.0, 0.0, 0.0, 0.0, 0.0, 0.0, 0.0, 0.0, 0.0, 0.0, 0.0, 0.0, 0.0, 0.0, 0.0, 0.0, 0.0, 0.0, 0.0, 0.0, 0.0, 0.0, 0.0, 0.0, 1.0, 0.0, 1.0, 0.0, 1.0, 0.0, 1.0, 0.0, 0.0, 0.0, 0.0, 0.0, 0.0, 0.0, 0.0, 0.0, 1.0, 0.0, 1.0, 0.0, 1.0, 0.0, 1.0, 0.0, 1.0, 0.0, 1.0, 0.0, 1.0, 0.0, 1.0, 0.0, 0.0, 0.0, 0.5293, 0.0, 0.0, 0.0, 0.0, 0.0, 0.0, 0.0, 0.0, 0.0, 0.0, 0.0, 0.0, 0.0, 1.0, 1.0, 1.0, 1.0, 1.0, 1.0, 1.0, 1.0, 1.0, 0.0, 1.0, 0.0, 1.0, 0.0, 1.0, 0.0, 1.0, 0.0, 1.0, 0.0, 1.0, 0.0, 1.0, 0.0, 0.5293, 1.0, 0.5293, 1.0, 0.0, 1.0, 0.0, 1.0, 1.0, 1.0, 1.0, 1.0, 1.0, 1.0, 1.0, 1.0, 1.0, 1.0, 1.0, 1.0, 1.0, 1.0, 1.0, 1.0, 1.0, 0.0, 1.0, 0.0, 1.0, 0.0, 1.0, 0.0, 1.0, 0.0, 1.0, 0.0, 1.0, 0.0, 1.0, 0.0, 1.0, 0.0, 1.0, 0.0, 1.0, 0.0, 1.0, 0.0, 0.0, 0.0, 0.0, 0.0, 0.0, 0.0, 0.0, 0.0, 1.0, 1.0, 1.0, 1.0, 1.0, 1.0, 1.0, 1.0, 1.0, 1.0, 1.0, 1.0, 1.0, 1.0, 1.0, 1.0, 1.0, 0.0, 1.0, 0.0, 1.0, 0.0, 1.0, 0.0, 1.0, 0.0, 1.0, 0.0, 1.0, 0.0, 1.0, 0.0, 0.0, 0.0, 0.0, 0.0, 0.0, 0.0, 0.0, 0.0, 0.0, 1.0, 0.0, 1.0, 0.0, 1.0, 0.0, 1.0, 1.0, 1.0, 1.0, 1.0, 1.0, 1.0, 1.0, 1.0, 1.0, 1.0, 1.0, 1.0, 1.0, 1.0, 1.0, 1.0, 1.0, 0.0, 1.0, 0.0, 1.0, 0.0, 1.0, 1.0, 1.0, 1.0, 1.0, 1.0, 1.0, 1.0, 1.0, 1.0, 1.0, 1.0, 1.0, 1.0, 1.0, 1.0, 1.0, 0.0, 1.0, 0.0, 1.0, 0.0, 1.0, 0.0, 1.0, 0.0, 1.0, 0.0, 1.0, 0.0, 1.0, 0.0, 1.0, 1.0, 1.0, 1.0, 1.0, 1.0, 1.0, 1.0, 1.0, 0.0, 1.0, 0.0, 1.0, 0.0, 1.0, 0.0, 1.0, 0.75, 1.0, 0.75, 1.0, 1.0, 1.0, 1.0, 1.0, 0.0, 1.0, 0.0, 1.0, 0.0, 1.0, 1.0, 1.0, 1.0, 1.0, 1.0, 1.0, 1.0, 1.0, 0.5, 1.0, 0.5, 1.0, 0.75, 1.0, 0.75, 1.0, 1.0, 1.0, 1.0, 1.0, 0.75, 1.0, 0.75, 1.0, 1.0, 1.0, 1.0, 1.0, 0.75, 1.0, 0.75, 1.0, 1.0, 1.0, 1.0, 1.0, 0.75, 1.0, 0.75, 1.0, 1.0, 1.0, 1.0, 1.0, 0.75, 1.0, 0.75, 1.0, 1.0, 1.0, 1.0, 1.0, 0.75, 1.0, 0.75, 1.0, 1.0, 1.0, 1.0, 1.0, 0.75, 1.0, 0.75, 1.0, 1.0, 1.0, 1.0, 1.0, 0.75, 1.0, 0.75, 1.0, 1.0, 1.0, 1.0, 1.0, 0.75, 1.0, 0.75, 1.0, 1.0, 1.0, 1.0, 1.0, 0.75, 1.0, 0.75, 1.0, 1.0, 1.0, 1.0, 1.0, 0.75, 1.0, 0.75, 1.0, 1.0, 1.0, 1.0, 1.0, 0.75, 1.0, 0.75, 1.0, 1.0, 1.0, 1.0, 1.0, 0.75, 1.0, 0.75, 0.0, 0.5, 0.0, 0.75, 0.5293, 0.75, 0.5293, 0.5, 1.0, 0.5, 1.0, 0.5, 1.0, 0.75, 1.0, 0.75, 1.0, 0.5, 1.0, 0.5, 1.0, 0.75, 1.0, 0.75, 0.0, 0.5, 0.0, 0.5, 0.0, 0.75, 0.5293, 0.5, 0.5293, 0.75, 1.0, 0.75, 1.0, 0.5, 1.0, 0.0, 1.0, 0.0, 1.0, 0.25, 1.0, 0.25, 0.5293, 0.0, 0.5293, 0.25, 1.0, 0.25, 1.0, 0.0, 0.0, 0.0, 0.0, 0.0, 0.0, 0.25, 0.0, 0.25, 0.0, 0.0, 0.0, 0.0, 0.0, 0.25, 1.0, 0.0, 1.0, 0.0, 1.0, 0.25, 1.0, 0.25, 1.0, 0.0, 1.0, 0.0, 1.0, 0.25, 1.0, 0.25, 0.0, 0.0, 0.0, 0.25, 0.5293, 0.25, 0.5293, 0.0, 1.0, 0.5, 1.0, 0.5, 1.0, 0.25, 1.0, 0.25, 1.0, 0.5, 1.0, 0.5, 1.0, 0.25, 1.0, 0.25, 1.0, 0.5, 1.0, 0.5, 1.0, 0.25, 1.0, 0.25, 1.0, 0.5, 1.0, 0.5, 1.0, 0.25, 1.0, 0.25, 1.0, 0.5, 1.0, 0.5, 1.0, 0.25, 1.0, 0.25, 1.0, 0.5, 1.0, 0.5, 1.0, 0.25, 1.0, 0.25, 1.0, 0.5, 1.0, 0.5, 1.0, 0.25, 1.0, 0.25, 1.0, 0.5, 1.0, 0.5, 1.0, 0.25, 1.0, 0.25, 1.0, 0.5, 1.0, 0.5, 1.0, 0.25, 1.0, 0.25, 1.0, 0.5, 1.0, 0.5, 1.0, 0.25, 1.0, 0.25, 1.0, 0.5, 1.0, 0.5, 1.0, 0.25, 1.0, 0.25, 1.0, 0.5, 1.0, 0.5, 1.0, 0.25, 1.0, 0.25, 0.0, 0.0, 0.0, 1.0, 0.0, 1.0, 0.0, 1.0, 0.0, 1.0, 0.0, 1.0, 0.0, 1.0, 0.0, 0.5567, 0.0, 1.0, 0.0, 1.0, 0.0, 1.0, 0.0, 1.0, 0.0, 1.0, 0.0, 0.7089, 0.0, 0.4399, 0.0, 0.5152, 0.0, 0.5594, 0.0, 0.5567, 0.0, 0.0, 0.0, 0.0, 0.0, 0.4941, 0.0, 0.4399, 0.0, 0.7089, 0.0, 0.7341, 0.0, 0.4693, 0.0, 0.4399, 0.0, 0.4693, 0.0, 0.0, 0.0, 0.0, 1.0, 0.0, 1.0, 0.0, 1.0, 0.0, 1.0, 0.0, 0.0, 0.5, 0.0, 0.4693, 0.0, 0.7341, 0.0, 0.7323, 0.0, 0.7323, 0.0, 1.0, 0.0, 1.0, 0.0, 1.0, 0.0, 0.7089, 0.0, 1.0, 0.0, 1.0, 0.0, 0.7341, 0.0, 0.7341, 0.0, 1.0, 0.0, 1.0, 0.0, 0.7323, 1.0, 0.0, 1.0, 0.0, 0.0, 0.0, 1.0, 0.0, 1.0, 0.0, 0.5293, 0.0, 0.0, 0.0, 0.0, 0.0])
me_plane.use_remesh_fix_poles = True
me_plane.use_remesh_preserve_attributes = False
me_plane.use_mirror_vertex_groups = False
me_plane.update()
arm_armature_002 = bpy.data.armatures.new('Armature.002')  # bones are not reproduced

# ---- objects
ob_light = bpy.data.objects.new('Light', light_light)
ob_camera = bpy.data.objects.new('Camera', cam_camera)
ob_empty = bpy.data.objects.new('Empty', None)
ob_plane = bpy.data.objects.new('Plane', me_plane)
ob_armature = bpy.data.objects.new('Armature', arm_armature_002)

# ---- transforms, parenting, visibility, modifiers, constraints
ob_light.location = (4.076, 1.005, 5.904)
ob_light.rotation_euler = (0.6503, 0.05522, 1.866)
ob_light.lock_rotations_4d = False
ob_light.empty_display_type = 'ARROWS'
ob_light.color = (0.0, 0.0, 0.0, 0.0)
ob_light.lineart.crease_threshold = 0.0
ob_camera.location = (7.359, -6.926, 4.958)
ob_camera.rotation_euler = (1.109, 0.0, 0.8149)
ob_camera.lock_rotations_4d = False
ob_camera.empty_display_type = 'ARROWS'
ob_camera.color = (0.0, 0.0, 0.0, 0.0)
ob_camera.display_type = 'WIRE'
ob_camera.lineart.crease_threshold = 0.0
ob_empty.location = (-0.6653, 0.0, 0.0)
ob_empty.rotation_euler = (1.571, -0.0, 0.0)
ob_empty.empty_display_type = 'IMAGE'
ob_empty.empty_display_size = 5.0
ob_empty.empty_image_offset = (-0.5, -0.5)
ob_empty.empty_image_depth = 'BACK'
ob_empty.empty_image_side = 'FRONT'
ob_empty.lineart.crease_threshold = 0.0
ob_plane.parent = ob_armature
ob_plane.matrix_parent_inverse = Matrix(((0.6282, 1.768e-07, -1.316, 0.3968), (-1.768e-07, 1.458, 1.115e-07, 2.804e-09), (1.316, 1.115e-07, 0.6282, -0.07141), (-0.0, -0.0, -0.0, 1.0)))
ob_plane.location = (0.0, 0.0, 0.0)
ob_plane.rotation_euler = (1.571, 0.0, 0.0)
ob_plane.lineart.crease_threshold = 0.0
_vg = ob_plane.vertex_groups.new(name='Bone')
for _i, _w in zip([2, 3, 4, 5, 6, 7, 8, 9, 11, 13, 18, 31, 35, 36, 43, 44, 53, 57, 59, 60, 67, 77, 79, 125, 126, 127, 128, 130, 146, 147, 148, 149, 150, 162, 163, 164, 165, 166, 167, 170, 178, 179, 182, 185, 187, 194, 197, 202, 203, 206, 211, 235, 237, 239, 240, 241, 242, 243, 251, 252, 253, 257, 260, 261, 262, 263, 264, 272, 273, 285, 286, 287, 288, 289, 290, 291, 293, 295, 301, 328, 329, 330, 331, 332, 333, 334, 335, 337, 339, 344, 357, 361, 362, 369, 370, 379, 383, 385, 386, 393, 403, 405, 451, 452, 453, 454, 456, 472, 473, 474, 475, 476, 489, 490, 491, 492, 493, 494, 497, 505, 506, 509, 512, 514, 521, 524, 529, 530, 533, 538, 562, 564, 567, 568, 569, 570, 571, 579, 580, 581, 585, 589, 590, 591, 592, 593, 601, 602], [0.2134, 0.03962, 0.1186, 0.6286, 0.2499, 0.8211, 0.1477, 0.8625, 0.7288, 0.1433, 0.02704, 0.1606, 0.4903, 0.3219, 0.72, 0.848, 0.132, 0.8075, 0.07302, 0.3362, 0.4257, 0.04537, 0.08431, 0.5653, 0.1236, 0.3926, 0.5756, 0.03438, 0.02381, 0.7123, 0.03015, 0.8322, 0.6974, 0.1155, 0.5716, 0.7715, 0.752, 0.2023, 0.05771, 0.005203, 0.2219, 0.5912, 0.1288, 0.6881, 0.1231, 0.2901, 0.8409, 0.8407, 0.2794, 0.5588, 0.05555, 0.5182, 0.7575, 0.6241, 0.8207, 0.8451, 0.6238, 0.09362, 0.3092, 0.7823, 0.1592, 0.09591, 0.2735, 0.6319, 0.5516, 0.06238, 0.03732, 0.1758, 0.2359, 0.3479, 0.3563, 0.7102, 0.4936, 0.8463, 0.2067, 0.788, 0.5516, 0.1785, 0.07129, 0.2134, 0.03944, 0.118, 0.6285, 0.2488, 0.821, 0.1445, 0.8621, 0.7282, 0.1432, 0.02703, 0.1606, 0.4898, 0.3217, 0.72, 0.848, 0.1293, 0.8074, 0.07302, 0.3362, 0.4255, 0.0442, 0.08326, 0.5653, 0.1234, 0.3925, 0.5756, 0.03401, 0.02519, 0.7123, 0.01575, 0.8316, 0.6973, 0.1154, 0.5713, 0.7709, 0.7503, 0.1957, 0.0574, 0.005184, 0.2218, 0.5873, 0.1287, 0.6881, 0.1196, 0.2894, 0.8408, 0.8405, 0.2793, 0.5585, 0.05449, 0.5182, 0.7572, 0.624, 0.8204, 0.8443, 0.6216, 0.09341, 0.3091, 0.7809, 0.1592, 0.09582, 0.273, 0.6309, 0.5486, 0.05719, 0.03574, 0.1756, 0.227]): _vg.add([_i], _w, 'REPLACE')
_vg = ob_plane.vertex_groups.new(name='Bone.001')
for _i, _w in zip([9, 11, 12, 13, 14, 15, 16, 17, 21, 22, 23, 24, 25, 26, 31, 32, 41, 42, 44, 48, 52, 56, 57, 63, 66, 67, 71, 72, 74, 147, 149, 150, 166, 167, 168, 169, 172, 173, 174, 179, 180, 182, 189, 191, 192, 193, 196, 197, 199, 200, 201, 202, 205, 206, 208, 237, 241, 242, 243, 244, 245, 246, 247, 248, 252, 263, 264, 265, 266, 267, 268, 269, 289, 291, 293, 294, 295, 296, 297, 298, 299, 316, 318, 319, 320, 321, 335, 337, 338, 339, 340, 341, 342, 343, 347, 348, 349, 350, 351, 352, 357, 358, 367, 368, 370, 374, 378, 382, 383, 389, 392, 393, 397, 398, 400, 473, 475, 476, 493, 494, 495, 496, 499, 500, 501, 506, 507, 509, 516, 518, 519, 520, 523, 524, 526, 527, 528, 529, 532, 533, 535, 564, 569, 570, 571, 572, 573, 574, 575, 576, 580, 592, 593, 594, 595, 596, 597, 598], [0.05458, 0.189, 0.8381, 0.8324, 0.8713, 0.9106, 0.6222, 0.5111, 0.3569, 0.4594, 0.1444, 0.1363, 0.01802, 0.01721, 0.8148, 0.9039, 0.3766, 0.6648, 0.0481, 0.8855, 0.508, 0.4271, 0.1442, 0.143, 0.106, 0.5387, 0.0162, 0.8832, 0.001452, 0.2531, 0.08787, 0.2648, 0.1156, 0.8899, 0.892, 0.6063, 0.3432, 0.09884, 0.00113, 0.03235, 0.3324, 0.846, 0.1264, 0.001162, 0.8836, 0.8921, 0.5899, 0.0214, 0.8562, 0.4909, 0.4305, 0.09728, 0.1083, 0.3888, 0.001776, 0.1894, 0.01267, 0.1473, 0.869, 0.9047, 0.4488, 0.4197, 0.1135, 0.005013, 0.06336, 0.06453, 0.8518, 0.875, 0.6615, 0.3952, 0.1466, 0.03417, 0.05175, 0.1683, 0.4187, 0.8987, 0.7987, 0.8987, 0.9129, 0.6765, 0.5133, 0.375, 0.4334, 0.1409, 0.1078, 0.01302, 0.05446, 0.1887, 0.8376, 0.8324, 0.8713, 0.9106, 0.6222, 0.5111, 0.3569, 0.4594, 0.1444, 0.1363, 0.01802, 0.01721, 0.8148, 0.9039, 0.3766, 0.6647, 0.04806, 0.8855, 0.508, 0.4271, 0.1442, 0.143, 0.106, 0.5386, 0.0162, 0.8831, 0.001452, 0.2531, 0.08764, 0.2647, 0.1117, 0.8897, 0.892, 0.6063, 0.3432, 0.09884, 0.001129, 0.02993, 0.3324, 0.8459, 0.1264, 0.001161, 0.8833, 0.8921, 0.5899, 0.02135, 0.8562, 0.4909, 0.4305, 0.0972, 0.1083, 0.3886, 0.001776, 0.1893, 0.01219, 0.146, 0.8689, 0.9047, 0.4488, 0.4197, 0.1135, 0.005013, 0.06283, 0.06063, 0.8513, 0.875, 0.6615, 0.3952, 0.1466, 0.03417]): _vg.add([_i], _w, 'REPLACE')
_vg = ob_plane.vertex_groups.new(name='Bone.002')
for _i, _w in zip([14, 15, 16, 17, 21, 22, 23, 24, 25, 26, 27, 28, 29, 30, 32, 39, 40, 41, 42, 47, 48, 51, 52, 56, 63, 66, 71, 74, 168, 169, 172, 173, 174, 175, 176, 177, 180, 181, 183, 184, 186, 189, 191, 193, 195, 196, 198, 199, 200, 201, 205, 208, 238, 244, 245, 246, 247, 248, 249, 250, 255, 256, 259, 265, 266, 267, 268, 269, 270, 271, 274, 296, 297, 298, 299, 316, 318, 319, 320, 321, 322, 323, 324, 325, 326, 340, 341, 342, 343, 347, 348, 349, 350, 351, 352, 353, 354, 355, 356, 358, 365, 366, 367, 368, 373, 374, 377, 378, 382, 389, 392, 397, 400, 488, 495, 496, 499, 500, 501, 502, 503, 504, 507, 508, 510, 511, 513, 516, 518, 520, 522, 523, 525, 526, 527, 528, 532, 535, 565, 566, 572, 573, 574, 575, 576, 577, 578, 583, 584, 587, 588, 594, 595, 596, 597, 598, 599, 600, 603], [0.1008, 0.06235, 0.3689, 0.4866, 0.6384, 0.5399, 0.8537, 0.8634, 0.9656, 0.9663, 0.9887, 0.9889, 0.9947, 0.9947, 0.0742, 0.9975, 0.9971, 0.6189, 0.3273, 0.9917, 0.0945, 0.9927, 0.4915, 0.5728, 0.8553, 0.8939, 0.9665, 0.9742, 0.09335, 0.3893, 0.6546, 0.9004, 0.9742, 0.9899, 0.9969, 0.9978, 0.6636, 0.9971, 1.0, 1.0, 0.9926, 0.872, 0.9741, 0.09007, 0.997, 0.4032, 0.9944, 0.1258, 0.5094, 0.5694, 0.8917, 0.9741, 0.9977, 0.0754, 0.5476, 0.5791, 0.886, 0.9723, 0.9897, 0.9952, 0.9973, 0.9969, 0.9973, 0.1022, 0.3317, 0.6006, 0.8518, 0.9574, 0.9845, 0.9938, 0.9969, 0.08479, 0.06352, 0.3163, 0.4857, 0.6208, 0.5665, 0.8575, 0.8921, 0.9681, 0.9751, 0.993, 0.9934, 0.9975, 0.9978, 0.1008, 0.06235, 0.3689, 0.4866, 0.6384, 0.5399, 0.8537, 0.8634, 0.9656, 0.9663, 0.9887, 0.9889, 0.9947, 0.9947, 0.0742, 0.9975, 0.9971, 0.6189, 0.3273, 0.9917, 0.0945, 0.9927, 0.4915, 0.5728, 0.8553, 0.8939, 0.9665, 0.9742, 0.9984, 0.09335, 0.3893, 0.6546, 0.9004, 0.9742, 0.9899, 0.9969, 0.9978, 0.6636, 0.9971, 1.0, 1.0, 0.9926, 0.872, 0.9741, 0.09007, 0.997, 0.4032, 0.9944, 0.1258, 0.5094, 0.5694, 0.8917, 0.9741, 0.9977, 0.9982, 0.07539, 0.5476, 0.5791, 0.886, 0.9723, 0.9897, 0.9952, 0.9973, 0.9969, 0.9973, 0.9983, 0.1022, 0.3317, 0.6006, 0.8518, 0.9574, 0.9845, 0.9938, 0.9969]): _vg.add([_i], _w, 'REPLACE')
_vg = ob_plane.vertex_groups.new(name='Bone.003')
for _i, _w in zip([6, 8, 9, 10, 11, 12, 35, 53, 64, 72, 104, 105, 106, 107, 146, 148, 149, 151, 152, 153, 164, 165, 166, 167, 179, 187, 190, 192, 194, 206, 224, 237, 240, 241, 242, 252, 260, 261, 262, 263, 264, 273, 288, 290, 292, 294, 334, 336, 361, 379, 390, 398, 472, 477, 514, 517], [0.06004, 0.674, 0.01909, 0.9079, 0.06718, 0.1192, 0.05223, 0.5849, 0.8815, 0.07578, 0.5099, 0.08917, 0.5313, 0.09884, 0.7608, 0.8915, 0.0528, 0.9397, 0.4703, 0.4612, 0.06226, 0.1722, 0.6706, 0.01663, 0.3401, 0.6665, 0.9039, 0.07536, 0.001127, 0.02173, 0.5107, 0.009589, 0.01576, 0.07821, 0.2173, 0.1306, 0.005952, 0.1191, 0.3495, 0.8527, 0.08597, 0.7063, 0.1, 0.336, 0.6471, 0.04377, 0.01034, 0.01044, 0.01344, 0.1269, 0.1526, 0.002426, 0.2645, 0.01209, 0.06432, 0.06887]): _vg.add([_i], _w, 'REPLACE')
_vg = ob_plane.vertex_groups.new(name='Bone.004')
for _i, _w in zip([8, 10, 53, 64, 104, 105, 106, 107, 108, 109, 110, 111, 146, 148, 151, 152, 153, 154, 155, 187, 190, 224, 225, 226, 227, 262, 290], [0.08629, 0.05787, 0.0998, 0.001146, 0.4627, 0.908, 0.4475, 0.8971, 0.9555, 0.9903, 0.964, 1.004, 0.004726, 0.05316, 0.01345, 0.5246, 0.5297, 0.9859, 0.9865, 0.08932, 0.02582, 0.4694, 0.976, 0.9538, 0.975, 0.0001863, 0.04022]): _vg.add([_i], _w, 'REPLACE')
_vg = ob_plane.vertex_groups.new(name='Bone.005')
for _i, _w in zip([112, 113, 114, 115, 116, 117, 118, 119, 122, 156, 157, 158, 159, 226, 227, 228, 229, 230, 231], [0.9867, 0.9816, 0.9787, 0.9794, 0.1092, 0.4648, 0.446, 0.4603, 0.02002, 0.9835, 0.9854, 0.09171, 0.05828, 0.02614, 0.01258, 0.993, 0.9977, 0.08217, 0.4504]): _vg.add([_i], _w, 'REPLACE')
_vg = ob_plane.vertex_groups.new(name='Bone.006')
for _i, _w in zip([116, 117, 118, 119, 120, 121, 122, 123, 158, 159, 160, 161, 230, 231, 232, 233, 236], [0.8904, 0.5361, 0.5551, 0.5396, 0.9857, 0.9884, 0.9652, 0.9923, 0.9083, 0.9417, 1.002, 0.9869, 0.9185, 0.5505, 0.9916, 0.9981, 0.9978]): _vg.add([_i], _w, 'REPLACE')
_vg = ob_plane.vertex_groups.new(name='Bone.011')
for _i, _w in zip([8, 35, 53, 64, 146, 187, 190, 288, 290, 292, 294, 332, 334, 335, 336, 337, 338, 361, 379, 390, 398, 430, 431, 432, 433, 472, 474, 475, 477, 478, 479, 491, 492, 493, 494, 506, 514, 517, 519, 521, 533, 551, 564, 568, 569, 570, 580, 589, 590, 591, 592, 593, 602], [0.008663, 0.01272, 0.1222, 0.0695, 0.1486, 0.06263, 0.01375, 0.09872, 0.3215, 0.2996, 0.02201, 0.06025, 0.68, 0.02016, 0.8951, 0.0682, 0.1177, 0.05203, 0.5853, 0.798, 0.06891, 0.5096, 0.06074, 0.5281, 0.1069, 0.6409, 0.9084, 0.05363, 0.9188, 0.4725, 0.451, 0.06305, 0.1748, 0.6809, 0.01678, 0.3459, 0.672, 0.8684, 0.07249, 0.001022, 0.0228, 0.5095, 0.0105, 0.01668, 0.07943, 0.2206, 0.1328, 0.006494, 0.1204, 0.3545, 0.86, 0.08612, 0.7192]): _vg.add([_i], _w, 'REPLACE')
_vg = ob_plane.vertex_groups.new(name='Bone.012')
for _i, _w in zip([290, 334, 336, 379, 390, 430, 431, 432, 433, 434, 435, 436, 437, 472, 474, 477, 478, 479, 480, 481, 514, 517, 551, 552, 553, 554], [0.03998, 0.08373, 0.05784, 0.09853, 0.002001, 0.4626, 0.9372, 0.4494, 0.8864, 0.9514, 0.9928, 0.9587, 1.001, 0.01077, 0.03915, 0.02317, 0.5234, 0.5365, 0.9883, 0.9791, 0.087, 0.02534, 0.4698, 0.9781, 0.949, 0.9759]): _vg.add([_i], _w, 'REPLACE')
_vg = ob_plane.vertex_groups.new(name='Bone.013')
for _i, _w in zip([434, 438, 439, 440, 441, 442, 443, 444, 445, 446, 447, 448, 449, 482, 483, 484, 485, 486, 487, 553, 554, 555, 556, 557, 558, 559, 560, 563], [0.002808, 0.9925, 0.9862, 0.9763, 0.9874, 0.7412, 0.573, 0.7523, 0.5857, 0.1599, 0.06473, 0.1246, 0.07855, 0.9935, 0.9927, 0.9257, 0.9532, 0.1209, 0.09292, 0.03205, 0.008623, 1.0, 1.007, 0.3562, 0.5208, 0.07543, 0.03459, 0.05206]): _vg.add([_i], _w, 'REPLACE')
_vg = ob_plane.vertex_groups.new(name='Bone.014')
for _i, _w in zip([442, 443, 444, 445, 446, 447, 448, 449, 484, 485, 486, 487, 557, 558, 559, 560, 563], [0.2582, 0.4283, 0.2488, 0.4143, 0.84, 0.9353, 0.8757, 0.9215, 0.07434, 0.04367, 0.879, 0.9072, 0.6446, 0.4803, 0.9248, 0.9578, 0.948]): _vg.add([_i], _w, 'REPLACE')
_vg = ob_plane.vertex_groups.new(name='Bone.007')
for _i, _w in zip([2, 3, 4, 5, 7, 9, 18, 19, 20, 43, 44, 59, 60, 61, 62, 69, 70, 75, 76, 125, 126, 127, 128, 130, 132, 162, 163, 164, 170, 171, 178, 185, 188, 197, 202, 203, 204, 207, 209, 235, 239, 240, 251, 253, 254, 257, 258, 260, 261, 272, 284, 286, 287, 289, 300, 301, 302, 303, 328, 329, 330, 331, 333, 335, 344, 345, 346, 369, 370, 385, 386, 387, 388, 395, 396, 401, 402, 451, 452, 453, 454, 456, 458, 489, 490, 491, 497, 498, 505, 512, 515, 524, 529, 530, 531, 534, 536, 562, 567, 568, 579, 581, 582, 585, 586, 589, 590, 601], [0.6981, 0.3285, 0.05987, 0.2993, 0.1081, 0.01648, 0.7993, 0.8232, 0.06273, 0.2258, 0.07404, 0.8063, 0.6051, 0.8382, 0.9078, 0.4292, 0.06686, 0.05107, 0.05898, 0.3831, 0.2065, 0.5291, 0.3726, 0.1347, 0.04128, 0.6804, 0.1882, 0.05514, 0.8233, 0.08937, 0.5169, 0.2573, 0.8266, 0.09036, 0.004165, 0.6477, 0.8971, 0.08755, 0.07493, 0.4239, 0.2582, 0.08111, 0.559, 0.7158, 0.1435, 0.566, 0.8454, 0.1246, 0.01454, 0.278, 0.8256, 0.5858, 0.2366, 0.07435, 0.9097, 0.8058, 0.08871, 0.4447, 0.6981, 0.3284, 0.0597, 0.2993, 0.1081, 0.01647, 0.7993, 0.8232, 0.06273, 0.2258, 0.07404, 0.8063, 0.6051, 0.8382, 0.9078, 0.4292, 0.06686, 0.05114, 0.05896, 0.3831, 0.2064, 0.529, 0.3726, 0.1346, 0.04112, 0.6803, 0.1881, 0.05511, 0.8233, 0.08937, 0.5168, 0.2573, 0.8265, 0.09036, 0.004159, 0.6477, 0.8971, 0.08755, 0.07499, 0.4239, 0.2582, 0.0811, 0.559, 0.7158, 0.1435, 0.5659, 0.8454, 0.1244, 0.01445, 0.2778]): _vg.add([_i], _w, 'REPLACE')
_vg = ob_plane.vertex_groups.new(name='Bone.008')
for _i, _w in zip([0, 2, 18, 19, 20, 37, 38, 45, 46, 54, 58, 59, 60, 62, 65, 68, 69, 70, 162, 170, 171, 203, 204, 207, 253, 254, 258, 275, 277, 278, 279, 281, 282, 283, 286, 300, 301, 302, 303, 304, 305, 306, 307, 308, 309, 310, 311, 328, 344, 345, 346, 363, 364, 371, 372, 380, 384, 385, 386, 388, 391, 394, 395, 396, 489, 497, 498, 530, 531, 534, 581, 582, 586, 604, 605, 607, 608, 609, 611, 612, 613], [0.9529, 0.03235, 0.1464, 0.124, 0.9367, 0.9462, 0.9755, 0.9921, 0.933, 0.6538, 0.2223, 0.109, 0.006776, 0.07862, 0.2267, 0.1435, 0.5649, 0.9317, 0.006844, 0.1197, 0.9064, 0.03614, 0.08696, 0.9106, 0.01907, 0.8526, 0.06681, 0.4419, 0.8447, 0.4966, 0.203, 0.9896, 0.9935, 0.9003, 0.00618, 0.07806, 0.1121, 0.9097, 0.5502, 0.9937, 0.9743, 0.9529, 0.9646, 0.1168, 0.8511, 0.008409, 0.06425, 0.03235, 0.1464, 0.124, 0.9367, 0.9462, 0.9755, 0.9921, 0.933, 0.6538, 0.2223, 0.109, 0.006776, 0.07862, 0.2267, 0.1435, 0.5649, 0.9317, 0.006842, 0.1197, 0.9064, 0.03614, 0.08696, 0.9106, 0.01907, 0.8526, 0.0668, 0.1589, 0.4419, 0.8447, 0.4966, 0.203, 0.9896, 0.9935, 0.9003]): _vg.add([_i], _w, 'REPLACE')
_vg = ob_plane.vertex_groups.new(name='Bone.009')
for _i, _w in zip([0, 33, 37, 46, 54, 55, 58, 65, 68, 73, 275, 276, 277, 278, 279, 283, 306, 307, 308, 309, 310, 311, 313, 359, 363, 372, 380, 381, 384, 391, 394, 399, 604, 605, 606, 607, 608, 609, 613], [0.05391, 0.2121, 0.1079, 0.09609, 0.3426, 0.01573, 0.7513, 0.4943, 0.6643, 0.3522, 0.4164, 0.2016, 0.309, 0.4102, 0.4718, 0.215, 0.05391, 0.06612, 0.8739, 0.1467, 0.926, 0.8492, 0.006022, 0.2121, 0.1079, 0.09609, 0.3426, 0.01573, 0.7513, 0.4943, 0.6643, 0.3522, 0.7988, 0.4164, 0.2016, 0.309, 0.4102, 0.4718, 0.215]): _vg.add([_i], _w, 'REPLACE')
_vg = ob_plane.vertex_groups.new(name='Bone.010')
for _i, _w in zip([1, 33, 34, 49, 50, 55, 58, 65, 68, 73, 275, 276, 278, 279, 280, 310, 311, 312, 313, 314, 315, 317, 327, 359, 360, 375, 376, 381, 384, 391, 394, 399, 604, 605, 606, 608, 609, 610], [1.001, 0.8857, 1.006, 1.001, 1.001, 1.022, 0.002562, 0.2791, 0.1922, 0.6521, 0.1417, 0.8303, 0.0932, 0.3251, 1.009, 0.03963, 0.08656, 0.9852, 0.9636, 1.0, 1.001, 1.001, 1.001, 0.8857, 1.006, 1.001, 1.001, 1.022, 0.002562, 0.2791, 0.1922, 0.6521, 0.03459, 0.1417, 0.8303, 0.0932, 0.3251, 1.009]): _vg.add([_i], _w, 'REPLACE')
_vg = ob_plane.vertex_groups.new(name='Bone.015')
for _i, _w in zip([2, 3, 4, 5, 6, 8, 19, 35, 36, 61, 75, 76, 77, 78, 79, 80, 81, 82, 83, 85, 87, 89, 124, 126, 127, 129, 130, 131, 132, 133, 134, 135, 136, 162, 163, 164, 165, 170, 178, 187, 188, 194, 209, 210, 211, 212, 213, 215, 239, 240, 251, 253, 257, 258, 260, 261, 262, 272, 284, 285, 288, 332, 361, 362, 387, 450, 455, 521], [0.02509, 0.5924, 0.7375, 0.02705, 0.6039, 0.04057, 0.02425, 0.3163, 0.5113, 0.09959, 0.9346, 0.8366, 0.7899, 0.9818, 0.8164, 0.7424, 0.5171, 0.7506, 0.5131, 0.3308, 0.3894, 0.01988, 0.08888, 0.6349, 0.03385, 0.9512, 0.7594, 0.9969, 0.8022, 0.9735, 0.1347, 0.3196, 0.03231, 0.1644, 0.2016, 0.09048, 0.006352, 0.003577, 0.2317, 0.01831, 0.1278, 0.5611, 0.9033, 0.9605, 0.8394, 0.8636, 0.5186, 0.3809, 0.08456, 0.03705, 0.09955, 0.08113, 0.311, 0.06214, 0.5461, 0.1825, 0.03427, 0.5139, 0.08138, 0.3074, 0.1304, 0.009885, 0.07484, 0.1219, 0.04493, 0.9024, 0.03902, 0.09691]): _vg.add([_i], _w, 'REPLACE')
_vg = ob_plane.vertex_groups.new(name='Bone.016')
for _i, _w in zip([4, 76, 77, 79, 80, 81, 82, 83, 84, 85, 86, 87, 88, 89, 90, 91, 93, 95, 130, 132, 134, 135, 136, 137, 138, 139, 140, 141, 210, 211, 212, 213, 214, 215, 216, 217, 219], [0.0524, 0.086, 0.1247, 0.06654, 0.2353, 0.471, 0.2453, 0.468, 0.9727, 0.659, 0.9547, 0.6042, 0.9108, 0.8853, 0.8317, 0.9007, 0.1032, 0.1139, 0.05123, 0.1262, 0.8585, 0.6777, 0.9473, 0.9565, 0.9425, 0.8798, 0.06314, 0.07823, 0.007055, 0.07926, 0.1323, 0.4696, 0.9464, 0.6057, 0.5985, 0.8784, 0.0581]): _vg.add([_i], _w, 'REPLACE')
_vg = ob_plane.vertex_groups.new(name='Bone.017')
for _i, _w in zip([86, 88, 89, 90, 91, 92, 93, 94, 95, 99, 138, 139, 140, 141, 142, 143, 214, 216, 217, 218, 219], [0.0261, 0.09992, 0.077, 0.1753, 0.07409, 0.6064, 0.826, 0.6183, 0.8158, 0.04478, 0.06492, 0.1097, 0.7685, 0.7404, 0.02673, 0.0308, 0.05119, 0.3947, 0.1026, 0.5589, 0.8665]): _vg.add([_i], _w, 'REPLACE')
_vg = ob_plane.vertex_groups.new(name='Bone.018')
for _i, _w in zip([92, 93, 94, 95, 96, 97, 98, 99, 102, 140, 141, 142, 143, 145, 218, 220, 221], [0.3688, 0.006471, 0.3635, 0.01092, 0.5296, 0.05781, 0.42, 0.1328, 0.00721, 0.163, 0.1821, 0.7475, 0.6808, 0.002367, 0.4315, 0.4855, 0.02134]): _vg.add([_i], _w, 'REPLACE')
_vg = ob_plane.vertex_groups.new(name='Bone.019')
for _i, _w in zip([93, 95, 96, 97, 98, 99, 100, 101, 102, 103, 142, 143, 144, 145, 219, 220, 221, 222, 223, 234], [0.02927, 0.02637, 0.4671, 0.9196, 0.5676, 0.8137, 0.99, 1.116, 0.9694, 1.25, 0.2107, 0.2756, 1.005, 0.9706, 0.05764, 0.5127, 0.9525, 0.984, 1.148, 0.993]): _vg.add([_i], _w, 'REPLACE')
_vg = ob_plane.vertex_groups.new(name='Bone.020')
for _i, _w in zip([6, 35, 36, 61, 124, 129, 194, 284, 285, 288, 328, 329, 330, 331, 332, 334, 345, 361, 362, 387, 401, 402, 403, 404, 405, 406, 407, 408, 409, 411, 412, 413, 415, 417, 450, 452, 453, 455, 456, 457, 458, 459, 460, 461, 462, 463, 489, 490, 491, 492, 497, 505, 514, 515, 521, 536, 537, 538, 539, 540, 541, 542, 544, 567, 568, 579, 581, 585, 586, 589, 590, 591, 601], [0.01025, 0.07536, 0.1208, 0.04425, 0.8969, 0.03215, 0.09626, 0.08087, 0.3062, 0.1316, 0.02519, 0.593, 0.74, 0.02717, 0.6067, 0.03975, 0.02432, 0.3193, 0.5109, 0.09928, 0.9331, 0.8393, 0.7943, 0.9824, 0.829, 0.7605, 0.5213, 0.96, 0.5883, 0.3465, 0.1837, 0.4651, 0.02772, 0.08775, 0.08397, 0.6357, 0.03397, 0.9471, 0.7612, 0.997, 0.8063, 0.9947, 0.1489, 0.9486, 0.03864, 0.6505, 0.1646, 0.202, 0.09069, 0.00629, 0.003635, 0.232, 0.01711, 0.1278, 0.5618, 0.9035, 0.9695, 0.8474, 0.915, 0.5508, 0.04396, 0.4183, 0.02481, 0.0847, 0.03722, 0.09968, 0.08124, 0.3114, 0.0622, 0.5472, 0.183, 0.03399, 0.5146]): _vg.add([_i], _w, 'REPLACE')
_vg = ob_plane.vertex_groups.new(name='Bone.021')
for _i, _w in zip([330, 402, 403, 405, 406, 407, 408, 409, 410, 411, 412, 413, 414, 415, 416, 417, 419, 421, 456, 458, 460, 461, 462, 463, 464, 465, 466, 467, 538, 539, 540, 541, 542, 543, 544, 546], [0.05072, 0.0833, 0.1212, 0.05545, 0.217, 0.468, 0.02143, 0.3941, 0.8507, 0.7296, 0.6941, 0.5373, 0.5287, 0.8246, 0.5258, 0.8057, 0.09838, 0.09424, 0.04932, 0.1224, 0.8437, 0.04716, 0.8894, 0.3089, 0.5216, 0.4959, 0.005911, 0.04164, 0.07274, 0.0807, 0.4387, 0.8224, 0.5852, 0.4975, 0.835, 0.05374]): _vg.add([_i], _w, 'REPLACE')
_vg = ob_plane.vertex_groups.new(name='Bone.022')
for _i, _w in zip([410, 412, 414, 415, 416, 417, 418, 419, 420, 421, 425, 462, 463, 464, 465, 466, 467, 468, 469, 541, 543, 544, 545, 546], [0.1324, 0.1217, 0.4774, 0.1339, 0.4748, 0.101, 0.6103, 0.8261, 0.6194, 0.8284, 0.03101, 0.06578, 0.02874, 0.4826, 0.4917, 0.809, 0.7816, 0.04058, 0.01734, 0.131, 0.493, 0.1198, 0.5497, 0.8667]): _vg.add([_i], _w, 'REPLACE')
_vg = ob_plane.vertex_groups.new(name='Bone.023')
for _i, _w in zip([418, 419, 420, 421, 422, 423, 424, 425, 428, 466, 467, 468, 469, 545, 547], [0.3753, 0.007508, 0.3678, 0.01076, 0.5334, 0.05782, 0.5779, 0.129, 0.009609, 0.1566, 0.1748, 0.7167, 0.7585, 0.4412, 0.5241]): _vg.add([_i], _w, 'REPLACE')
_vg = ob_plane.vertex_groups.new(name='Bone.024')
for _i, _w in zip([419, 421, 422, 423, 424, 425, 426, 427, 428, 429, 468, 469, 470, 471, 546, 547, 548, 549, 550, 561], [0.03515, 0.02959, 0.4622, 0.9183, 0.4158, 0.8256, 0.9914, 1.134, 0.969, 1.29, 0.2356, 0.206, 1.006, 0.9743, 0.06121, 0.4753, 0.9702, 0.9852, 1.172, 0.994]): _vg.add([_i], _w, 'REPLACE')
_m = ob_plane.modifiers.new('Armature', 'ARMATURE')
_m.object = ob_armature
ob_armature.location = (-0.073, -3.117e-08, 0.2666)
ob_armature.rotation_euler = (1.776e-07, 1.125, 2.815e-07)
ob_armature.scale = (0.6857, 0.6857, 0.6857)
ob_armature.lineart.crease_threshold = 0.0

# ---- collection membership
col_collection.objects.link(ob_light)
col_collection.objects.link(ob_camera)
col_collection.objects.link(ob_empty)
col_collection.objects.link(ob_plane)
col_collection.objects.link(ob_armature)

# ---- scene / render settings (as saved in the file)
scene.camera = ob_camera
scene.frame_start = 1; scene.frame_end = 250; scene.frame_set(40)
scene.render.engine = 'BLENDER_EEVEE_NEXT'
scene.cycles.use_denoising = False
scene.cycles.samples = 128
scene.cycles.sampling_pattern = 'TABULATED_SOBOL'
scene.cycles.use_adaptive_sampling = False
scene.cycles.use_light_tree = False
scene.view_settings.view_transform = 'Filmic'
bpy.context.view_layer.update()
